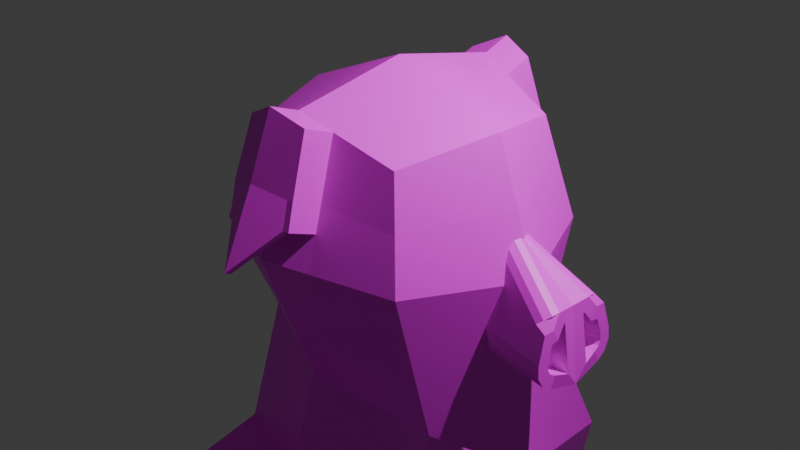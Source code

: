 # Source: pig.blend  (saved by Blender 4.2.66; exported with 4.5.12 LTS)
import bpy
from mathutils import Matrix  # noqa: F401  (used for matrix-valued properties, if any)

bpy.ops.wm.read_factory_settings(use_empty=True)
scene = bpy.context.scene
scene.name = 'Scene'

# ---- collections
col_collection = bpy.data.collections.new('Collection'); scene.collection.children.link(col_collection)

# ---- images (referenced by path relative to the original .blend; pixels are not part of the script)
import os
ASSET_DIR = os.environ.get("B2B_ASSET_DIR", "")  # directory of the original .blend (textures are referenced by path, not embedded)
HERE = os.path.dirname(os.path.abspath(__file__))  # packed textures are extracted next to this script under _unpacked/

def load_image(name, relpath, width, height, colorspace="sRGB"):
    """Load a texture the original file referenced (path relative to the .blend, or extracted next to this script)."""
    p = next((c for c in (os.path.join(HERE, relpath), os.path.join(ASSET_DIR, relpath)) if relpath and os.path.exists(c)), "")
    if p:
        img = bpy.data.images.load(p, check_existing=True)
        img.name = name
    else:  # same state as the original file: an image datablock whose file is absent (Cycles renders it pink)
        img = bpy.data.images.new(name, width, height)
        img.source = "FILE"
        img.filepath = "//" + (relpath or name)
    img.colorspace_settings.name = colorspace
    return img
img_faces_pig_png = load_image('faces_pig.png', 'faces_pig.png', 1024, 1024, 'sRGB')

# ---- materials (node trees are filled in below, after node groups)
mat_material_001 = bpy.data.materials.new('Material.001')
mat_material_001.roughness = 0.5

# ---- material node trees
mat_material_001.use_nodes = True; mat_material_001.node_tree.nodes.clear()
_N = mat_material_001.node_tree.nodes; _L = mat_material_001.node_tree.links
n0 = _N.new('ShaderNodeBsdfPrincipled'); n0.name = 'Principled BSDF'; n0.location = (10, 300)
n1 = _N.new('ShaderNodeOutputMaterial'); n1.name = 'Material Output'; n1.location = (300, 300)
n2 = _N.new('ShaderNodeNormalMap'); n2.name = 'Normal Map'; n2.location = (-300, -300)
n2.label = 'Normal/Map'
n2.inputs[0].default_value = 0.0
n3 = _N.new('ShaderNodeTexImage'); n3.name = 'Image Texture'; n3.location = (-280, 275)
n3.image = img_faces_pig_png
_L.new(n0.outputs[0], n1.inputs[0])
_L.new(n2.outputs[0], n0.inputs[5])
_L.new(n3.outputs[0], n0.inputs[0])
n1.is_active_output = True

# ---- world
world_world = bpy.data.worlds.new('World'); scene.world = world_world
world_world.use_nodes = True; world_world.node_tree.nodes.clear()
_N = world_world.node_tree.nodes; _L = world_world.node_tree.links
n0 = _N.new('ShaderNodeOutputWorld'); n0.name = 'World Output'; n0.location = (300, 300)
n1 = _N.new('ShaderNodeBackground'); n1.name = 'Background'; n1.location = (10, 300)
n1.inputs[0].default_value = (0.05088, 0.05088, 0.05088, 1.0)
_L.new(n1.outputs[0], n0.inputs[0])
n0.is_active_output = True
world_world.color = (0.05088, 0.05088, 0.05088)
world_world.sun_shadow_jitter_overblur = 0.0

# ---- cameras
cam_camera = bpy.data.cameras.new('Camera')
cam_camera.clip_end = 100.0
cam_camera.ortho_scale = 7.314
cam_camera_001 = bpy.data.cameras.new('Camera.001')
cam_camera_001.clip_end = 100.0
cam_camera_001.ortho_scale = 7.314

# ---- lights
light_light = bpy.data.lights.new('Light', 'POINT')
light_light.energy = 1000.0
light_light.shadow_soft_size = 0.1
light_light_001 = bpy.data.lights.new('Light.001', 'POINT')
light_light_001.energy = 1000.0

# ---- meshes
me_cube_001 = bpy.data.meshes.new('Cube.001')
me_cube_001.from_pydata([(1.0, 1.0, 1.142), (1.231, 0.763, -1.639), (-1.0, 1.0, 1.0), (-1.095, 0.7633, -1.143), (-1.374, 0.0, -1.381), (0.0, 1.165, -1.33), (1.252, 1.225, 0.05426), (-1.225, 1.225, 0.0), (1.306, 0.0, 1.32), (-1.225, 0.0, 1.225), (0.0, 1.225, 1.483), (1.851, 0.0, -2.091), (0.0, 1.732, 0.1665), (1.786, 0.0, 0.0), (0.0, 0.0, -2.199), (-1.732, 0.0, 0.0), (0.0, 0.0, 1.732), (1.535, 0.0, 0.4615), (1.535, 0.0, -0.8918), (2.341, 0.0, -0.8365), (2.24, 0.0, -0.05614), (-0.3106, 1.36, -2.865), (-1.406, 0.9585, -2.678), (-1.685, 0.0, -2.916), (0.05805, 0.0, -3.461), (0.2782, 2.302, -4.095), (-1.954, 1.901, -3.908), (-1.765, 0.0, -4.147), (0.6468, 0.0, -4.691), (-0.05736, 3.769, -4.471), (-1.346, 3.557, -4.284), (-0.4064, 3.405, -3.24), (-1.266, 3.194, -3.053), (-0.1377, 2.342, -5.761), (-1.842, 1.777, -5.685), (-1.845, 0.0, -5.433), (0.6094, 0.0, -5.724), (-0.2797, 3.728, -5.734), (-1.569, 3.516, -5.547), (1.796, 0.4164, -0.4302), (1.535, 0.2267, -0.77), (1.535, 0.3763, -0.4202), (1.666, 0.4005, -0.5577), (1.57, 0.3311, -0.682), (2.316, 0.2828, -0.6278), (2.301, 0.3694, -0.4705), (2.311, 0.3456, -0.5913), (2.306, 0.3717, -0.5441), (1.535, 0.0, 0.4615), (1.535, 0.1805, 0.2728), (1.535, 0.07075, 0.4363), (1.535, 0.1368, 0.3672), (2.144, 0.3818, -0.1321), (2.267, 0.1441, -0.1725), (2.287, 0.2364, -0.2944), (2.29, 0.3178, -0.2997), (2.204, 0.3536, -0.08076), (2.245, 0.2889, -0.0468), (2.345, 0.1272, -0.668), (2.266, 0.1285, -0.1738), (2.314, 0.4413, -0.6846), (2.323, 0.333, -0.7475), (2.304, 0.5015, -0.5757), (2.295, 0.4976, -0.4499), (2.255, 0.205, -0.03931), (2.281, 0.3038, -0.1699), (2.277, 0.4153, -0.1776), (2.168, 0.1219, -0.69), (2.089, 0.1232, -0.1957), (2.111, 0.2311, -0.3164), (2.134, 0.3403, -0.6133), (2.139, 0.2775, -0.6497), (2.13, 0.3664, -0.5661), (2.124, 0.3641, -0.4924), (2.091, 0.1388, -0.1945), (2.113, 0.3125, -0.3217), (1.126, 1.112, 0.5979), (-1.112, 1.112, 0.5), (0.0, 1.478, 0.8247), (1.546, 0.0, 0.66), (-1.478, 0.0, 0.6124), (0.3711, 1.141, 1.356), (0.4569, 1.016, -1.445), (0.4646, 1.544, 0.1249), (0.6868, 0.0, -2.159), (0.4848, 0.0, 1.579), (0.4178, 1.343, 0.7405), (-0.4295, 1.008, -1.256), (-0.3921, 1.137, 1.294), (-0.4802, 1.533, 0.1012), (-0.4802, 0.0, 1.533), (-0.7401, 1.203, -2.791), (-0.5628, 3.686, -4.397), (-0.7435, 3.322, -3.167), (-0.806, 2.12, -5.731), (-0.3532, 0.0, -5.61), (-0.7851, 3.645, -5.66), (-0.4362, 1.335, 0.6974), (-0.3983, 1.445, 1.408), (-0.006153, 1.533, 1.598), (-0.006153, 1.787, 0.9397), (-0.4423, 1.643, 0.8123), (0.3649, 1.45, 1.471), (0.4117, 1.651, 0.8555), (0.3663, 1.381, 1.445), (-0.004775, 1.464, 1.572), (-0.3969, 1.376, 1.383), (-0.004775, 1.718, 0.9139), (0.413, 1.582, 0.8297), (-0.441, 1.574, 0.7866), (0.4002, 1.034, -1.43), (0.6015, 0.0, -2.164), (0.325, 1.152, 1.372), (0.4069, 1.567, 0.13), (0.4246, 0.0, 1.598), (0.3659, 1.359, 0.751), (0.3188, 1.46, 1.487), (0.3598, 1.668, 0.8659), (0.3611, 1.599, 0.8402), (0.3202, 1.391, 1.461), (-0.3326, 1.15, 1.322), (-0.4074, 1.563, 0.1111), (-0.4074, 0.0, 1.563), (-0.37, 1.357, 0.7167), (-0.3643, 1.031, -1.267), (-0.6749, 1.227, -2.802), (-0.4861, 3.698, -4.409), (-0.6924, 3.335, -3.178), (-0.7046, 2.154, -5.736), (-0.2071, 0.0, -5.627), (-0.7084, 3.657, -5.671), (-0.3388, 1.458, 1.437), (-0.3761, 1.665, 0.8317), (-0.3748, 1.596, 0.8059), (-0.3374, 1.389, 1.411), (0.3839, 1.436, 0.4866), (0.4358, 1.419, 0.4762), (-0.3582, 1.742, 0.5673), (0.01181, 2.141, 0.1783), (0.3777, 1.744, 0.6016), (0.4296, 1.727, 0.5911), (0.01319, 2.072, 0.1525), (0.431, 1.658, 0.5654), (-0.423, 1.651, 0.5222), (-0.4182, 1.412, 0.433), (-0.4244, 1.72, 0.548), (-0.3568, 1.672, 0.5415), (0.3791, 1.675, 0.5758), (-0.352, 1.433, 0.4523), (1.0, -1.0, 1.142), (1.231, -0.763, -1.639), (-1.0, -1.0, 1.0), (-1.095, -0.7633, -1.143), (0.0, -1.165, -1.33), (1.252, -1.225, 0.05426), (-1.225, -1.225, 0.0), (0.0, -1.225, 1.483), (0.0, -1.732, 0.1665), (-0.3106, -1.36, -2.865), (-1.406, -0.9585, -2.678), (0.2782, -2.302, -4.095), (-1.954, -1.901, -3.908), (-0.05736, -3.769, -4.471), (-1.346, -3.557, -4.284), (-0.4064, -3.405, -3.24), (-1.266, -3.194, -3.053), (-0.1377, -2.342, -5.761), (-1.842, -1.777, -5.685), (-0.2797, -3.728, -5.734), (-1.569, -3.516, -5.547), (1.796, -0.4164, -0.4302), (1.535, -0.2267, -0.77), (1.535, -0.3763, -0.4202), (1.666, -0.4005, -0.5577), (1.57, -0.3311, -0.682), (2.316, -0.2828, -0.6278), (2.301, -0.3694, -0.4705), (2.311, -0.3456, -0.5913), (2.306, -0.3717, -0.5441), (1.535, -0.1805, 0.2728), (1.535, -0.07075, 0.4363), (1.535, -0.1368, 0.3672), (2.144, -0.3818, -0.1321), (2.267, -0.1441, -0.1725), (2.287, -0.2364, -0.2944), (2.29, -0.3178, -0.2997), (2.204, -0.3536, -0.08076), (2.245, -0.2889, -0.0468), (2.345, -0.1272, -0.668), (2.266, -0.1285, -0.1738), (2.314, -0.4413, -0.6846), (2.323, -0.333, -0.7475), (2.304, -0.5015, -0.5757), (2.295, -0.4976, -0.4499), (2.255, -0.205, -0.03931), (2.281, -0.3038, -0.1699), (2.277, -0.4153, -0.1776), (2.168, -0.1219, -0.69), (2.089, -0.1232, -0.1957), (2.111, -0.2311, -0.3164), (2.134, -0.3403, -0.6133), (2.139, -0.2775, -0.6497), (2.13, -0.3664, -0.5661), (2.124, -0.3641, -0.4924), (2.091, -0.1388, -0.1945), (2.113, -0.3125, -0.3217), (1.126, -1.112, 0.5979), (-1.112, -1.112, 0.5), (0.0, -1.478, 0.8247), (0.3711, -1.141, 1.356), (0.4569, -1.016, -1.445), (0.4646, -1.544, 0.1249), (0.4178, -1.343, 0.7405), (-0.4295, -1.008, -1.256), (-0.3921, -1.137, 1.294), (-0.4802, -1.533, 0.1012), (-0.7401, -1.203, -2.791), (-0.5628, -3.686, -4.397), (-0.7435, -3.322, -3.167), (-0.806, -2.12, -5.731), (-0.7851, -3.645, -5.66), (-0.4362, -1.335, 0.6974), (-0.3983, -1.445, 1.408), (-0.006153, -1.533, 1.598), (-0.006153, -1.787, 0.9397), (-0.4423, -1.643, 0.8123), (0.3649, -1.45, 1.471), (0.4117, -1.651, 0.8555), (0.3663, -1.381, 1.445), (-0.004775, -1.464, 1.572), (-0.3969, -1.376, 1.383), (-0.004775, -1.718, 0.9139), (0.413, -1.582, 0.8297), (-0.441, -1.574, 0.7866), (0.4002, -1.034, -1.43), (0.325, -1.152, 1.372), (0.4069, -1.567, 0.13), (0.3659, -1.359, 0.751), (0.3188, -1.46, 1.487), (0.3598, -1.668, 0.8659), (0.3611, -1.599, 0.8402), (0.3202, -1.391, 1.461), (-0.3326, -1.15, 1.322), (-0.4074, -1.563, 0.1111), (-0.37, -1.357, 0.7167), (-0.3643, -1.031, -1.267), (-0.6749, -1.227, -2.802), (-0.4861, -3.698, -4.409), (-0.6924, -3.335, -3.178), (-0.7046, -2.154, -5.736), (-0.7084, -3.657, -5.671), (-0.3388, -1.458, 1.437), (-0.3761, -1.665, 0.8317), (-0.3748, -1.596, 0.8059), (-0.3374, -1.389, 1.411), (0.3839, -1.436, 0.4866), (0.4358, -1.419, 0.4762), (-0.3582, -1.742, 0.5673), (0.01181, -2.141, 0.1783), (0.3777, -1.744, 0.6016), (0.4296, -1.727, 0.5911), (0.01319, -2.072, 0.1525), (0.431, -1.658, 0.5654), (-0.423, -1.651, 0.5222), (-0.4182, -1.412, 0.433), (-0.4244, -1.72, 0.548), (-0.3568, -1.672, 0.5415), (0.3791, -1.675, 0.5758), (-0.352, -1.433, 0.4523)], [], [(80, 9, 2, 77), (86, 81, 0, 76), (82, 83, 6, 1), (124, 121, 12, 5), (134, 105, 99, 131), (1, 6, 13, 11), (76, 0, 8, 79), (5, 14, 24, 21), (82, 1, 11, 84), (4, 15, 7, 3), (112, 10, 16, 114), (88, 2, 9, 90), (39, 52, 66, 63), (59, 58, 67, 68), (39, 41, 49, 52), (55, 54, 69, 75), (23, 22, 26, 27), (4, 3, 22, 23), (124, 5, 21, 125), (25, 28, 36, 33), (21, 24, 28, 25), (26, 22, 32, 30), (127, 31, 29, 126), (29, 25, 33, 37), (21, 25, 29, 31), (125, 21, 31, 127), (128, 33, 36, 129), (94, 34, 38, 96), (126, 29, 37, 130), (26, 30, 38, 34), (27, 26, 34, 35), (40, 61, 19, 18), (39, 42, 41), (42, 43, 41), (43, 40, 41), (61, 40, 43, 60), (60, 43, 42, 62), (62, 42, 39, 63), (18, 17, 48, 50, 51, 49, 41, 40), (52, 56, 57, 64, 65, 66), (48, 64, 57, 50), (50, 57, 56, 51), (51, 56, 52, 49), (64, 48, 17, 20), (58, 59, 20, 19), (46, 44, 61, 60), (47, 46, 60, 62), (45, 47, 62, 63), (44, 58, 19, 61), (53, 54, 65, 64), (54, 55, 66, 65), (59, 53, 64, 20), (55, 45, 63, 66), (67, 69, 74, 68), (67, 71, 70, 72, 73, 75, 69), (47, 45, 73, 72), (53, 59, 68, 74), (58, 44, 71, 67), (44, 46, 70, 71), (45, 55, 75, 73), (54, 53, 74, 69), (46, 47, 72, 70), (6, 76, 79, 13), (121, 123, 78, 12), (83, 86, 76, 6), (15, 80, 77, 7), (113, 115, 86, 83), (0, 81, 85, 8), (110, 82, 84, 111), (110, 113, 83, 82), (119, 104, 102, 116), (7, 77, 97, 89), (30, 92, 96, 38), (128, 94, 96, 130), (34, 94, 95, 35), (22, 91, 93, 32), (32, 93, 92, 30), (3, 87, 91, 22), (120, 88, 90, 122), (77, 2, 88, 97), (3, 7, 89, 87), (132, 131, 99, 100), (117, 116, 102, 103), (117, 103, 140, 139), (104, 108, 103, 102), (109, 106, 98, 101), (97, 109, 143, 144), (107, 133, 146, 141), (97, 88, 106, 109), (81, 86, 108, 104), (115, 78, 107, 118), (112, 81, 104, 119), (120, 10, 105, 134), (10, 112, 119, 105), (101, 132, 137, 145), (108, 86, 136, 142), (100, 99, 116, 117), (105, 119, 116, 99), (5, 12, 113, 110), (5, 110, 111, 14), (12, 78, 115, 113), (81, 112, 114, 85), (88, 120, 134, 106), (78, 123, 133, 107), (86, 115, 135, 136), (101, 98, 131, 132), (10, 120, 122, 16), (33, 128, 130, 37), (89, 97, 123, 121), (92, 126, 130, 96), (94, 128, 129, 95), (91, 125, 127, 93), (93, 127, 126, 92), (87, 124, 125, 91), (106, 134, 131, 98), (87, 89, 121, 124), (147, 141, 138, 139), (146, 143, 145, 137), (148, 144, 143, 146), (136, 135, 147, 142), (142, 147, 139, 140), (141, 146, 137, 138), (115, 118, 147, 135), (133, 123, 148, 146), (103, 108, 142, 140), (100, 117, 139, 138), (123, 97, 144, 148), (132, 100, 138, 137), (109, 101, 145, 143), (118, 107, 141, 147), (80, 207, 151, 9), (212, 206, 149, 209), (210, 150, 154, 211), (245, 153, 157, 243), (254, 251, 223, 229), (150, 11, 13, 154), (206, 79, 8, 149), (153, 158, 24, 14), (210, 84, 11, 150), (4, 152, 155, 15), (235, 114, 16, 156), (214, 90, 9, 151), (170, 193, 196, 182), (189, 198, 197, 188), (170, 182, 179, 172), (185, 205, 199, 184), (23, 27, 161, 159), (4, 23, 159, 152), (245, 246, 158, 153), (160, 166, 36, 28), (158, 160, 28, 24), (161, 163, 165, 159), (248, 247, 162, 164), (162, 168, 166, 160), (158, 164, 162, 160), (246, 248, 164, 158), (249, 129, 36, 166), (219, 220, 169, 167), (247, 250, 168, 162), (161, 167, 169, 163), (27, 35, 167, 161), (171, 18, 19, 191), (170, 172, 173), (173, 172, 174), (174, 172, 171), (191, 190, 174, 171), (190, 192, 173, 174), (192, 193, 170, 173), (18, 171, 172, 179, 181, 180, 48, 17), (182, 196, 195, 194, 187, 186), (48, 180, 187, 194), (180, 181, 186, 187), (181, 179, 182, 186), (194, 20, 17, 48), (188, 19, 20, 189), (177, 190, 191, 175), (178, 192, 190, 177), (176, 193, 192, 178), (175, 191, 19, 188), (183, 194, 195, 184), (184, 195, 196, 185), (189, 20, 194, 183), (185, 196, 193, 176), (197, 198, 204, 199), (197, 199, 205, 203, 202, 200, 201), (178, 202, 203, 176), (183, 204, 198, 189), (188, 197, 201, 175), (175, 201, 200, 177), (176, 203, 205, 185), (184, 199, 204, 183), (177, 200, 202, 178), (154, 13, 79, 206), (243, 157, 208, 244), (211, 154, 206, 212), (15, 155, 207, 80), (236, 211, 212, 237), (149, 8, 85, 209), (234, 111, 84, 210), (234, 210, 211, 236), (241, 238, 226, 228), (155, 215, 221, 207), (163, 169, 220, 217), (249, 250, 220, 219), (167, 35, 95, 219), (159, 165, 218, 216), (165, 163, 217, 218), (152, 159, 216, 213), (242, 122, 90, 214), (207, 221, 214, 151), (152, 213, 215, 155), (252, 224, 223, 251), (239, 227, 226, 238), (239, 259, 260, 227), (228, 226, 227, 232), (233, 225, 222, 230), (221, 264, 263, 233), (231, 261, 266, 253), (221, 233, 230, 214), (209, 228, 232, 212), (237, 240, 231, 208), (235, 241, 228, 209), (242, 254, 229, 156), (156, 229, 241, 235), (225, 265, 257, 252), (232, 262, 256, 212), (224, 239, 238, 223), (229, 223, 238, 241), (153, 234, 236, 157), (153, 14, 111, 234), (157, 236, 237, 208), (209, 85, 114, 235), (214, 230, 254, 242), (208, 231, 253, 244), (212, 256, 255, 237), (225, 252, 251, 222), (156, 16, 122, 242), (166, 168, 250, 249), (215, 243, 244, 221), (217, 220, 250, 247), (219, 95, 129, 249), (216, 218, 248, 246), (218, 217, 247, 248), (213, 216, 246, 245), (230, 222, 251, 254), (213, 245, 243, 215), (267, 259, 258, 261), (266, 257, 265, 263), (268, 266, 263, 264), (256, 262, 267, 255), (262, 260, 259, 267), (261, 258, 257, 266), (237, 255, 267, 240), (253, 266, 268, 244), (227, 260, 262, 232), (224, 258, 259, 239), (244, 268, 264, 221), (252, 257, 258, 224), (233, 263, 265, 225), (240, 267, 261, 231)])
me_cube_001.polygons.foreach_set('use_smooth', [True] * 260)
_k = set([(0, 8), (0, 76), (0, 81), (1, 6), (1, 11), (1, 82), (2, 9), (2, 77), (2, 88), (3, 4), (3, 7), (3, 22), (3, 87), (4, 15), (4, 23), (4, 152), (5, 12), (5, 14), (5, 21), (5, 110), (5, 124), (6, 13), (6, 76), (6, 83), (7, 15), (7, 77), (7, 89), (8, 79), (8, 85), (8, 149), (9, 80), (9, 90), (9, 151), (10, 16), (10, 105), (10, 112), (10, 120), (11, 13), (11, 84), (11, 150), (12, 78), (12, 113), (12, 121), (13, 79), (13, 154), (14, 24), (14, 111), (14, 153), (15, 80), (15, 155), (16, 114), (16, 122), (16, 156), (17, 20), (17, 48), (18, 19), (18, 40), (18, 171), (19, 20), (19, 58), (19, 61), (19, 188), (19, 191), (20, 59), (20, 64), (20, 189), (20, 194), (21, 24), (21, 25), (21, 31), (21, 125), (22, 23), (22, 26), (22, 32), (22, 91), (23, 27), (23, 159), (24, 28), (24, 158), (25, 28), (25, 29), (25, 33), (26, 27), (26, 30), (26, 34), (27, 35), (27, 161), (28, 36), (28, 160), (29, 31), (29, 37), (29, 126), (30, 32), (30, 38), (30, 92), (31, 127), (32, 93), (33, 36), (33, 37), (33, 128), (34, 35), (34, 38), (34, 94), (35, 95), (35, 167), (36, 129), (36, 166), (37, 130), (38, 96), (39, 41), (39, 63), (40, 41), (40, 43), (40, 61), (41, 42), (41, 43), (41, 49), (42, 43), (42, 62), (43, 60), (44, 46), (44, 58), (44, 61), (44, 71), (45, 47), (45, 55), (45, 73), (46, 47), (46, 70), (47, 72), (48, 50), (48, 64), (48, 180), (48, 194), (49, 51), (49, 52), (50, 51), (50, 57), (51, 56), (52, 56), (52, 66), (53, 54), (53, 59), (53, 74), (54, 55), (54, 65), (54, 69), (55, 66), (55, 75), (56, 57), (57, 64), (58, 59), (58, 67), (59, 68), (60, 61), (60, 62), (62, 63), (63, 66), (64, 65), (65, 66), (67, 68), (67, 69), (67, 71), (68, 74), (69, 74), (69, 75), (70, 71), (70, 72), (72, 73), (73, 75), (76, 79), (76, 86), (77, 80), (77, 97), (78, 107), (78, 115), (78, 123), (79, 206), (80, 207), (81, 85), (81, 86), (81, 104), (81, 112), (82, 83), (82, 84), (82, 110), (83, 86), (83, 113), (84, 111), (84, 210), (85, 114), (85, 209), (86, 115), (86, 136), (87, 89), (87, 124), (88, 90), (88, 97), (88, 106), (88, 120), (89, 97), (89, 121), (90, 122), (90, 214), (91, 125), (92, 93), (92, 126), (93, 127), (94, 95), (94, 96), (94, 128), (95, 129), (95, 219), (96, 130), (97, 109), (97, 123), (97, 144), (98, 101), (98, 106), (98, 131), (99, 100), (99, 105), (99, 116), (99, 131), (100, 117), (100, 132), (100, 138), (101, 109), (101, 132), (101, 145), (102, 103), (102, 104), (102, 116), (103, 117), (103, 140), (107, 118), (107, 133), (107, 141), (110, 113), (115, 118), (115, 135), (117, 139), (118, 147), (120, 122), (122, 242), (123, 133), (123, 148), (128, 129), (128, 130), (129, 249), (132, 137), (133, 146), (135, 136), (135, 147), (136, 142), (137, 138), (137, 145), (137, 146), (138, 139), (138, 141), (139, 140), (139, 147), (140, 142), (141, 146), (141, 147), (143, 144), (143, 145), (144, 148), (146, 148), (149, 206), (149, 209), (150, 154), (150, 210), (151, 207), (151, 214), (152, 155), (152, 159), (152, 213), (153, 157), (153, 158), (153, 234), (153, 245), (154, 206), (154, 211), (155, 207), (155, 215), (156, 229), (156, 235), (156, 242), (157, 208), (157, 236), (157, 243), (158, 160), (158, 164), (158, 246), (159, 161), (159, 165), (159, 216), (160, 162), (160, 166), (161, 163), (161, 167), (162, 164), (162, 168), (162, 247), (163, 165), (163, 169), (163, 217), (164, 248), (165, 218), (166, 168), (166, 249), (167, 169), (167, 219), (168, 250), (169, 220), (170, 172), (170, 193), (171, 172), (171, 174), (171, 191), (172, 173), (172, 174), (172, 179), (173, 174), (173, 192), (174, 190), (175, 177), (175, 188), (175, 191), (175, 201), (176, 178), (176, 185), (176, 203), (177, 178), (177, 200), (178, 202), (179, 181), (179, 182), (180, 181), (180, 187), (181, 186), (182, 186), (182, 196), (183, 184), (183, 189), (183, 204), (184, 185), (184, 195), (184, 199), (185, 196), (185, 205), (186, 187), (187, 194), (188, 189), (188, 197), (189, 198), (190, 191), (190, 192), (192, 193), (193, 196), (194, 195), (195, 196), (197, 198), (197, 199), (197, 201), (198, 204), (199, 204), (199, 205), (200, 201), (200, 202), (202, 203), (203, 205), (206, 212), (207, 221), (208, 231), (208, 237), (208, 244), (209, 212), (209, 228), (209, 235), (210, 211), (210, 234), (211, 212), (211, 236), (212, 237), (212, 256), (213, 215), (213, 245), (214, 221), (214, 230), (214, 242), (215, 221), (215, 243), (216, 246), (217, 218), (217, 247), (218, 248), (219, 220), (219, 249), (220, 250), (221, 233), (221, 244), (221, 264), (222, 225), (222, 230), (222, 251), (223, 224), (223, 229), (223, 238), (223, 251), (224, 239), (224, 252), (224, 258), (225, 233), (225, 252), (225, 265), (226, 227), (226, 228), (226, 238), (227, 239), (227, 260), (231, 240), (231, 253), (231, 261), (234, 236), (237, 240), (237, 255), (239, 259), (240, 267), (244, 253), (244, 268), (249, 250), (252, 257), (253, 266), (255, 256), (255, 267), (256, 262), (257, 258), (257, 265), (257, 266), (258, 259), (258, 261), (259, 260), (259, 267), (260, 262), (261, 266), (261, 267), (263, 264), (263, 265), (264, 268), (266, 268)])
me_cube_001.attributes.new('sharp_edge', 'BOOLEAN', 'EDGE').data.foreach_set('value', [ (min(e.vertices), max(e.vertices)) in _k for e in me_cube_001.edges])
_uv = me_cube_001.uv_layers.new(name='UVMap')
_uv.uv.foreach_set('vector', [0.1064, 0.3939, 0.08702, 0.3941, 0.09367, 0.2835, 0.1093, 0.2709, 0.6002, 0.5514, 0.5948, 0.5069, 0.6244, 0.5131, 0.6328, 0.551, 0.6084, 0.7061, 0.6056, 0.5959, 0.6412, 0.5888, 0.6443, 0.7084, 0.5694, 0.7046, 0.5648, 0.6088, 0.5845, 0.6001, 0.5873, 0.7048, 0.5666, 0.8208, 0.5766, 0.8121, 0.5771, 0.819, 0.5671, 0.8276, 0.3391, 0.2959, 0.397, 0.4618, 0.2519, 0.4425, 0.2464, 0.2426, 0.6052, 0.7236, 0.5786, 0.8389, 0.3633, 0.8512, 0.3638, 0.705, 0.3528, 0.5458, 0.3798, 0.4169, 0.419, 0.4168, 0.4, 0.5687, 0.1019, 0.6626, 0.09624, 0.7484, 0.07857, 0.8173, 0.0799, 0.6884, 0.1681, 0.394, 0.1257, 0.3937, 0.125, 0.2584, 0.1603, 0.3096, 0.1056, 0.7662, 0.09581, 0.7885, 0.08428, 0.6669, 0.09778, 0.6471, 0.0994, 0.7986, 0.0811, 0.8144, 0.06476, 0.7257, 0.08598, 0.6899, 0.08497, 0.1417, 0.1039, 0.2174, 0.1011, 0.2476, 0.08383, 0.2534, 0.5482, 0.4548, 0.5482, 0.51, 0.5358, 0.5055, 0.5358, 0.4503, 0.08497, 0.1417, 0.08555, 0.08333, 0.1294, 0.07874, 0.1039, 0.2174, 0.4904, 0.4645, 0.494, 0.4647, 0.494, 0.4942, 0.4904, 0.4939, 0.8956, 0.3938, 0.8878, 0.2878, 0.9267, 0.1831, 0.9339, 0.3938, 0.05813, 0.394, 0.05033, 0.3096, 0.0984, 0.2878, 0.1062, 0.3938, 0.3737, 0.7046, 0.3916, 0.7048, 0.3836, 0.82, 0.3656, 0.8199, 0.8018, 0.6709, 0.8208, 0.4146, 0.8528, 0.4148, 0.8529, 0.6769, 0.7628, 0.5687, 0.7818, 0.4168, 0.8208, 0.4146, 0.8018, 0.6709, 0.9267, 0.1831, 0.8878, 0.2878, 0.8992, 0.04028, 0.9375, -2.823e-08, 0.7578, 0.1631, 0.7718, 0.1626, 0.796, 0.2454, 0.7754, 0.2486, 0.813, 0.8345, 0.8018, 0.6709, 0.8529, 0.6769, 0.8519, 0.8309, 0.7628, 0.5687, 0.8018, 0.6709, 0.813, 0.8345, 0.7744, 0.7956, 0.8251, 0.6399, 0.8376, 0.6438, 0.83, 0.8539, 0.82, 0.8543, 0.5879, 0.4003, 0.561, 0.4133, 0.5253, 0.2525, 0.5641, 0.2507, 0.5927, 0.398, 0.6418, 0.3743, 0.6291, 0.4888, 0.5919, 0.4998, 0.7754, 0.2486, 0.796, 0.2454, 0.7918, 0.3394, 0.7712, 0.3426, 0.9267, 0.1831, 0.9375, -2.823e-08, 0.977, 0.004388, 0.9817, 0.1968, 0.9339, 0.3938, 0.9267, 0.1831, 0.9817, 0.1968, 0.9739, 0.3937, 0.5161, 0.1416, 0.521, 0.316, 0.5035, 0.3202, 0.5055, 0.1417, 0.3305, 0.8201, 0.3266, 0.8056, 0.3308, 0.7909, 0.3266, 0.8056, 0.3228, 0.7944, 0.3308, 0.7909, 0.3228, 0.8509, 0.3194, 0.8615, 0.3216, 0.8316, 0.521, 0.316, 0.5161, 0.1416, 0.5203, 0.1492, 0.526, 0.314, 0.06961, 0.2567, 0.06961, 0.09029, 0.07704, 0.1127, 0.07603, 0.2556, 0.07603, 0.2556, 0.07704, 0.1127, 0.08497, 0.1417, 0.08383, 0.2534, 0.311, 0.8795, 0.2944, 0.7896, 0.2944, 0.7896, 0.2978, 0.7881, 0.3015, 0.7898, 0.3046, 0.7942, 0.3216, 0.8316, 0.3194, 0.8615, 0.141, 0.2745, 0.1379, 0.2678, 0.1359, 0.2532, 0.1355, 0.2345, 0.1437, 0.2562, 0.1441, 0.2809, 0.5699, 0.2414, 0.6227, 0.2404, 0.622, 0.2581, 0.5701, 0.2559, 0.5701, 0.2559, 0.622, 0.2581, 0.6196, 0.2741, 0.5707, 0.2698, 0.1355, 0.07776, 0.1073, 0.2301, 0.1039, 0.2174, 0.1294, 0.07874, 0.6227, 0.2404, 0.5699, 0.2414, 0.5699, 0.2414, 0.6218, 0.2002, 0.5129, 0.4576, 0.5132, 0.5349, 0.5009, 0.5534, 0.5007, 0.4314, 0.5339, 0.4697, 0.5279, 0.464, 0.5327, 0.4454, 0.5431, 0.4552, 0.5364, 0.4771, 0.5339, 0.4697, 0.5431, 0.4552, 0.5489, 0.4722, 0.5362, 0.4886, 0.5364, 0.4771, 0.5489, 0.4722, 0.5486, 0.4918, 0.5279, 0.464, 0.5129, 0.4576, 0.5007, 0.4314, 0.5327, 0.4454, 0.5147, 0.5351, 0.5235, 0.516, 0.53, 0.5354, 0.5206, 0.5559, 0.5235, 0.516, 0.5313, 0.5152, 0.5407, 0.5342, 0.53, 0.5354, 0.5132, 0.5349, 0.5147, 0.5351, 0.5206, 0.5559, 0.5009, 0.5534, 0.5313, 0.5152, 0.5362, 0.4886, 0.5486, 0.4918, 0.5407, 0.5342, 0.5161, 0.4844, 0.5238, 0.5256, 0.5172, 0.5388, 0.5161, 0.5387, 0.5161, 0.4844, 0.5272, 0.4893, 0.5317, 0.4934, 0.5335, 0.4986, 0.5333, 0.5066, 0.5296, 0.5252, 0.5238, 0.5256, 0.5012, 0.529, 0.5034, 0.5291, 0.5034, 0.5487, 0.5012, 0.5486, 0.3871, 0.8462, 0.3875, 0.8463, 0.3875, 0.8659, 0.3871, 0.8658, 0.5233, 0.4569, 0.5232, 0.4736, 0.5178, 0.4808, 0.5179, 0.4641, 0.5232, 0.4736, 0.5233, 0.48, 0.5179, 0.4872, 0.5178, 0.4808, 0.5034, 0.5291, 0.5081, 0.5288, 0.5081, 0.5484, 0.5034, 0.5487, 0.494, 0.4647, 0.5001, 0.4679, 0.5001, 0.4973, 0.494, 0.4942, 0.4996, 0.5287, 0.5012, 0.529, 0.5012, 0.5486, 0.4996, 0.5483, 0.6318, 0.6084, 0.6052, 0.7236, 0.3638, 0.705, 0.3643, 0.5589, 0.5648, 0.6088, 0.5634, 0.5639, 0.5809, 0.5517, 0.5845, 0.6001, 0.6056, 0.5959, 0.6002, 0.5514, 0.6328, 0.551, 0.6412, 0.5888, 0.1257, 0.3937, 0.1064, 0.3939, 0.1093, 0.2709, 0.125, 0.2584, 0.603, 0.5964, 0.5978, 0.5515, 0.6002, 0.5514, 0.6056, 0.5959, 0.1258, 0.7198, 0.1069, 0.763, 0.09969, 0.6443, 0.1258, 0.6061, 0.1023, 0.6563, 0.1019, 0.6626, 0.0799, 0.6884, 0.08, 0.6789, 0.6058, 0.706, 0.603, 0.5964, 0.6056, 0.5959, 0.6084, 0.7061, 0.5864, 0.7898, 0.5878, 0.7867, 0.5882, 0.7935, 0.5868, 0.7967, 0.5253, 0.6262, 0.5282, 0.5883, 0.5603, 0.566, 0.5613, 0.6104, 0.734, 0.255, 0.7717, 0.2491, 0.7675, 0.3431, 0.7298, 0.3489, 0.5879, 0.4003, 0.5927, 0.398, 0.5919, 0.4998, 0.5883, 0.5009, 0.6418, 0.3743, 0.5927, 0.398, 0.571, 0.2504, 0.6418, 0.2471, 0.8001, 0.6321, 0.8229, 0.6392, 0.8182, 0.8543, 0.8001, 0.855, 0.7298, 0.1642, 0.7553, 0.1632, 0.7717, 0.2491, 0.734, 0.255, 0.3377, 0.7043, 0.3705, 0.7046, 0.3624, 0.8198, 0.3296, 0.8195, 0.1012, 0.7971, 0.0994, 0.7986, 0.08598, 0.6899, 0.08806, 0.6864, 0.5282, 0.2154, 0.5311, 0.1774, 0.5592, 0.1488, 0.5603, 0.1931, 0.5334, 0.7043, 0.5253, 0.6262, 0.5613, 0.6104, 0.5662, 0.7046, 0.2164, 0.8384, 0.2199, 0.7941, 0.2365, 0.7881, 0.2346, 0.8371, 0.251, 0.847, 0.2509, 0.8004, 0.253, 0.8021, 0.2533, 0.8484, 0.251, 0.847, 0.2533, 0.8484, 0.2533, 0.8681, 0.251, 0.8667, 0.5668, 0.8347, 0.5665, 0.8847, 0.5632, 0.8863, 0.5635, 0.8364, 0.3998, 0.8889, 0.3994, 0.8404, 0.4027, 0.842, 0.403, 0.8906, 0.3883, 0.8831, 0.3998, 0.8889, 0.3994, 0.9098, 0.388, 0.904, 0.6185, 0.8584, 0.6185, 0.8996, 0.6113, 0.9026, 0.5994, 0.8712, 0.3883, 0.8831, 0.388, 0.8345, 0.3994, 0.8404, 0.3998, 0.8889, 0.5782, 0.8292, 0.578, 0.8791, 0.5665, 0.8847, 0.5668, 0.8347, 0.642, 0.82, 0.6395, 0.8607, 0.6335, 0.8616, 0.636, 0.8209, 0.5849, 0.7662, 0.5863, 0.763, 0.5878, 0.7867, 0.5864, 0.7898, 0.5651, 0.7971, 0.5752, 0.7885, 0.5766, 0.8121, 0.5666, 0.8208, 0.5752, 0.7885, 0.5849, 0.7662, 0.5864, 0.7898, 0.5766, 0.8121, 0.2131, 0.8386, 0.2164, 0.8384, 0.2164, 0.8581, 0.2131, 0.8584, 0.5665, 0.8847, 0.578, 0.8791, 0.5782, 0.9001, 0.5668, 0.9056, 0.2346, 0.8371, 0.2365, 0.7881, 0.2509, 0.8004, 0.251, 0.847, 0.5766, 0.8121, 0.5864, 0.7898, 0.5868, 0.7967, 0.5771, 0.819, 0.5873, 0.7048, 0.5845, 0.6001, 0.603, 0.5964, 0.6058, 0.706, 0.1052, 0.6119, 0.1023, 0.6563, 0.08, 0.6789, 0.08069, 0.6123, 0.5845, 0.6001, 0.5809, 0.5517, 0.5978, 0.5515, 0.603, 0.5964, 0.1157, 0.763, 0.1144, 0.7662, 0.1066, 0.6471, 0.1085, 0.6443, 0.5633, 0.7986, 0.5651, 0.7971, 0.5666, 0.8208, 0.5648, 0.8223, 0.6395, 0.8607, 0.642, 0.9016, 0.636, 0.9024, 0.6335, 0.8616, 0.4756, 0.8669, 0.4781, 0.8655, 0.4781, 0.8826, 0.4756, 0.884, 0.2131, 0.8386, 0.2169, 0.7952, 0.2199, 0.7941, 0.2164, 0.8384, 0.1112, 0.7885, 0.1012, 0.7971, 0.08806, 0.6864, 0.09967, 0.6669, 0.561, 0.4133, 0.5879, 0.4003, 0.5883, 0.5009, 0.5679, 0.5069, 0.5613, 0.6104, 0.5603, 0.566, 0.5634, 0.5639, 0.5648, 0.6088, 0.7717, 0.2491, 0.7754, 0.2486, 0.7712, 0.3426, 0.7675, 0.3431, 0.5927, 0.398, 0.5879, 0.4003, 0.5641, 0.2507, 0.571, 0.2504, 0.8229, 0.6392, 0.8251, 0.6399, 0.82, 0.8543, 0.8182, 0.8543, 0.7553, 0.1632, 0.7578, 0.1631, 0.7754, 0.2486, 0.7717, 0.2491, 0.3705, 0.7046, 0.3737, 0.7046, 0.3656, 0.8199, 0.3624, 0.8198, 0.5648, 0.8223, 0.5666, 0.8208, 0.5671, 0.8276, 0.5653, 0.8292, 0.5662, 0.7046, 0.5613, 0.6104, 0.5648, 0.6088, 0.5694, 0.7046, 0.5251, 0.8345, 0.5251, 0.8887, 0.5227, 0.894, 0.5227, 0.8399, 0.4821, 0.8801, 0.4853, 0.8795, 0.4853, 0.8835, 0.4821, 0.8841, 0.4821, 0.8661, 0.4853, 0.8654, 0.4853, 0.8795, 0.4821, 0.8801, 0.4853, 0.8654, 0.4877, 0.8666, 0.4877, 0.8807, 0.4853, 0.8795, 0.4853, 0.8795, 0.4877, 0.8807, 0.4877, 0.8847, 0.4853, 0.8835, 0.5165, 0.9061, 0.5165, 0.8545, 0.5189, 0.8601, 0.5189, 0.9117, 0.4967, 0.8655, 0.4967, 0.8383, 0.5055, 0.8345, 0.5055, 0.8618, 0.4879, 0.8382, 0.4879, 0.8654, 0.4791, 0.8618, 0.4791, 0.8345, 0.5632, 0.8863, 0.5665, 0.8847, 0.5668, 0.9056, 0.5635, 0.9073, 0.2346, 0.8371, 0.251, 0.847, 0.251, 0.8667, 0.2336, 0.8945, 0.4702, 0.8655, 0.4733, 0.8668, 0.4733, 0.8839, 0.4702, 0.8826, 0.2164, 0.8384, 0.2346, 0.8371, 0.2336, 0.8945, 0.2164, 0.8581, 0.3998, 0.8889, 0.403, 0.8906, 0.4027, 0.9115, 0.3994, 0.9098, 0.6111, 0.82, 0.6185, 0.8584, 0.5994, 0.8712, 0.604, 0.8231, 0.1921, 0.3939, 0.1951, 0.5174, 0.1794, 0.505, 0.1728, 0.3941, 0.5034, 0.0994, 0.4708, 0.09462, 0.4792, 0.05675, 0.5088, 0.05376, 0.4952, 0.2446, 0.4593, 0.2421, 0.4624, 0.1325, 0.4981, 0.145, 0.5342, 0.2448, 0.5163, 0.2461, 0.5191, 0.1525, 0.5388, 0.1593, 0.1758, 0.5461, 0.1751, 0.5393, 0.1838, 0.5159, 0.1845, 0.5227, 0.1612, 0.2812, 0.2464, 0.2426, 0.2519, 0.4425, 0.1114, 0.4383, 0.1222, 0.7219, 0.3638, 0.705, 0.3633, 0.8512, 0.148, 0.8374, 0.3528, 0.2878, 0.4, 0.2675, 0.419, 0.4168, 0.3798, 0.4169, 0.04273, 0.6626, 0.0799, 0.6884, 0.07857, 0.8173, 0.05179, 0.7484, 0.2538, 0.394, 0.246, 0.4788, 0.2108, 0.5298, 0.2115, 0.3937, 0.08597, 0.5385, 0.09778, 0.6471, 0.08428, 0.6669, 0.07499, 0.5463, 0.08007, 0.5739, 0.08598, 0.6899, 0.06476, 0.7257, 0.06409, 0.6167, 0.2817, 0.8209, 0.2823, 0.8767, 0.2735, 0.8737, 0.272, 0.8586, 0.4923, 0.4672, 0.5048, 0.4624, 0.5048, 0.5158, 0.4923, 0.5206, 0.2817, 0.8209, 0.272, 0.8586, 0.2591, 0.7893, 0.2814, 0.7917, 0.4901, 0.5091, 0.4901, 0.5385, 0.4866, 0.5394, 0.4866, 0.5099, 0.8956, 0.03766, 0.9339, 0.03762, 0.9267, 0.248, 0.8878, 0.1441, 0.05813, 0.394, 0.1062, 0.3938, 0.0984, 0.5002, 0.05033, 0.4788, 0.521, 0.1911, 0.5291, 0.3057, 0.5112, 0.307, 0.5031, 0.1924, 0.7732, 0.3593, 0.8244, 0.3566, 0.8242, 0.613, 0.7922, 0.6128, 0.7343, 0.4657, 0.7732, 0.3593, 0.7922, 0.6128, 0.7533, 0.615, 0.9267, 0.248, 0.9375, 0.432, 0.8992, 0.3918, 0.8878, 0.1441, 0.7462, 0.3072, 0.7286, 0.3943, 0.708, 0.3912, 0.7323, 0.307, 0.7844, 0.1982, 0.8233, 0.2037, 0.8244, 0.3566, 0.7732, 0.3593, 0.7343, 0.4657, 0.7458, 0.2397, 0.7844, 0.1982, 0.7732, 0.3593, 0.7845, 0.2277, 0.7797, 0.01752, 0.7892, 4.099e-08, 0.7964, 0.2009, 0.5874, 0.1074, 0.5641, 0.2507, 0.5253, 0.2525, 0.5605, 0.09482, 0.5922, 0.1096, 0.5911, 0.004191, 0.6283, 0.01069, 0.6414, 0.1326, 0.7286, 0.3943, 0.7329, 0.485, 0.7123, 0.482, 0.708, 0.3912, 0.9267, 0.248, 0.9817, 0.2345, 0.977, 0.4273, 0.9375, 0.432, 0.9339, 0.03762, 0.9739, 0.03758, 0.9817, 0.2345, 0.9267, 0.248, 0.5329, 0.82, 0.5408, 0.8201, 0.5398, 0.9093, 0.5291, 0.9073, 0.2817, 0.8209, 0.2814, 0.7917, 0.2856, 0.8065, 0.2856, 0.8065, 0.2814, 0.7917, 0.2888, 0.7954, 0.294, 0.8801, 0.2888, 0.8647, 0.2997, 0.8814, 0.5291, 0.9073, 0.5253, 0.9063, 0.5289, 0.8239, 0.5329, 0.82, 0.2888, 0.8785, 0.2861, 0.8778, 0.2856, 0.8065, 0.2888, 0.7954, 0.2861, 0.8778, 0.2823, 0.8767, 0.2817, 0.8209, 0.2856, 0.8065, 0.311, 0.8795, 0.2997, 0.8814, 0.2888, 0.8647, 0.2888, 0.8101, 0.2896, 0.8019, 0.2916, 0.7944, 0.2944, 0.7896, 0.2944, 0.7896, 0.3585, 0.802, 0.3601, 0.7978, 0.3599, 0.8101, 0.3558, 0.8211, 0.356, 0.8119, 0.357, 0.8049, 0.573, 0.87, 0.5731, 0.8629, 0.5991, 0.82, 0.5994, 0.8281, 0.2533, 0.7881, 0.2559, 0.7888, 0.2702, 0.865, 0.2686, 0.8689, 0.2559, 0.7888, 0.2591, 0.7893, 0.272, 0.8586, 0.2702, 0.865, 0.6227, 0.1578, 0.6218, 0.2002, 0.5699, 0.2414, 0.5699, 0.2414, 0.4884, 0.4576, 0.5007, 0.4314, 0.5009, 0.5534, 0.4885, 0.5349, 0.4676, 0.4697, 0.4584, 0.4552, 0.4687, 0.4454, 0.4736, 0.464, 0.4651, 0.4771, 0.4526, 0.4722, 0.4584, 0.4552, 0.4676, 0.4697, 0.4653, 0.4886, 0.453, 0.4918, 0.4526, 0.4722, 0.4651, 0.4771, 0.4736, 0.464, 0.4687, 0.4454, 0.5007, 0.4314, 0.4884, 0.4576, 0.487, 0.5351, 0.4812, 0.5559, 0.4716, 0.5354, 0.4781, 0.516, 0.4781, 0.516, 0.4716, 0.5354, 0.4609, 0.5342, 0.4703, 0.5152, 0.4885, 0.5349, 0.5009, 0.5534, 0.4812, 0.5559, 0.487, 0.5351, 0.4703, 0.5152, 0.4609, 0.5342, 0.453, 0.4918, 0.4653, 0.4886, 0.4866, 0.487, 0.4866, 0.5412, 0.4855, 0.5413, 0.4789, 0.5279, 0.4866, 0.487, 0.4789, 0.5279, 0.4731, 0.5272, 0.4694, 0.5086, 0.4692, 0.5005, 0.4711, 0.4954, 0.4756, 0.4914, 0.5477, 0.4886, 0.5352, 0.4886, 0.5351, 0.4806, 0.5477, 0.4806, 0.3867, 0.7881, 0.3867, 0.8077, 0.3862, 0.8079, 0.3862, 0.7883, 0.3567, 0.4706, 0.3474, 0.4767, 0.3472, 0.4539, 0.3566, 0.4478, 0.3566, 0.4478, 0.3472, 0.4539, 0.3474, 0.4443, 0.3567, 0.4382, 0.5477, 0.4806, 0.5351, 0.4806, 0.5353, 0.4624, 0.5479, 0.4624, 0.5405, 0.494, 0.5405, 0.5234, 0.5351, 0.5242, 0.5351, 0.4948, 0.548, 0.494, 0.5355, 0.494, 0.5352, 0.4886, 0.5477, 0.4886, 0.09638, 0.6065, 0.3643, 0.5589, 0.3638, 0.705, 0.1222, 0.7219, 0.5388, 0.1593, 0.5191, 0.1525, 0.5227, 0.1022, 0.5402, 0.113, 0.4981, 0.145, 0.4624, 0.1325, 0.4708, 0.09462, 0.5034, 0.0994, 0.2115, 0.3937, 0.2108, 0.5298, 0.1951, 0.5174, 0.1921, 0.3939, 0.5007, 0.146, 0.4981, 0.145, 0.5034, 0.0994, 0.5058, 0.09975, 0.1088, 0.5221, 0.1258, 0.6061, 0.09969, 0.6443, 0.08753, 0.5373, 0.04207, 0.6563, 0.08, 0.6789, 0.0799, 0.6884, 0.04273, 0.6626, 0.4978, 0.2448, 0.4952, 0.2446, 0.4981, 0.145, 0.5007, 0.146, 0.1955, 0.5148, 0.1948, 0.508, 0.1963, 0.5069, 0.1971, 0.5137, 0.5783, 0.1732, 0.5423, 0.1606, 0.5433, 0.115, 0.5754, 0.1348, 0.77, 0.4003, 0.7743, 0.4911, 0.7366, 0.4856, 0.7323, 0.3948, 0.5874, 0.1074, 0.5874, 0.003555, 0.5911, 0.004191, 0.5922, 0.1096, 0.6414, 0.1326, 0.6418, 0.2471, 0.571, 0.2504, 0.5922, 0.1096, 0.7608, 0.2815, 0.7608, 0.05268, 0.7781, 0.02066, 0.7824, 0.2325, 0.7743, 0.3076, 0.77, 0.4003, 0.7323, 0.3948, 0.7487, 0.3072, 0.557, 0.1885, 0.5651, 0.3031, 0.5323, 0.3055, 0.5243, 0.1908, 0.08163, 0.5697, 0.08806, 0.6864, 0.08598, 0.6899, 0.08007, 0.5739, 0.5754, 0.1348, 0.5433, 0.115, 0.5444, 0.06939, 0.5724, 0.09637, 0.5702, 0.2422, 0.5374, 0.2446, 0.5423, 0.1606, 0.5783, 0.1732, 0.2098, 0.8391, 0.1917, 0.8389, 0.1898, 0.7881, 0.2062, 0.7934, 0.1751, 0.8464, 0.1728, 0.8474, 0.1731, 0.8001, 0.1751, 0.7986, 0.1751, 0.8464, 0.1751, 0.8665, 0.1728, 0.8675, 0.1728, 0.8474, 0.6299, 0.8258, 0.6332, 0.8274, 0.6335, 0.8774, 0.6302, 0.8758, 0.4063, 0.8889, 0.403, 0.8906, 0.4034, 0.842, 0.4066, 0.8404, 0.4177, 0.8831, 0.4181, 0.904, 0.4066, 0.9098, 0.4063, 0.8889, 0.551, 0.8594, 0.573, 0.8725, 0.5589, 0.9028, 0.551, 0.8999, 0.4177, 0.8831, 0.4063, 0.8889, 0.4066, 0.8404, 0.4181, 0.8345, 0.6185, 0.82, 0.6299, 0.8258, 0.6302, 0.8758, 0.6188, 0.8701, 0.4181, 0.8345, 0.426, 0.8347, 0.4305, 0.875, 0.4225, 0.8749, 0.1981, 0.5385, 0.1955, 0.5148, 0.1971, 0.5137, 0.1997, 0.5373, 0.1784, 0.5697, 0.1758, 0.5461, 0.1845, 0.5227, 0.1871, 0.5463, 0.1871, 0.5463, 0.1845, 0.5227, 0.1955, 0.5148, 0.1981, 0.5385, 0.2131, 0.8391, 0.2131, 0.8592, 0.2098, 0.8592, 0.2098, 0.8391, 0.6302, 0.8758, 0.6299, 0.8968, 0.6185, 0.8911, 0.6188, 0.8701, 0.1917, 0.8389, 0.1751, 0.8464, 0.1751, 0.7986, 0.1898, 0.7881, 0.1845, 0.5227, 0.1838, 0.5159, 0.1948, 0.508, 0.1955, 0.5148, 0.5163, 0.2461, 0.4978, 0.2448, 0.5007, 0.146, 0.5191, 0.1525, 0.03739, 0.6119, 0.08069, 0.6123, 0.08, 0.6789, 0.04207, 0.6563, 0.5191, 0.1525, 0.5007, 0.146, 0.5058, 0.09975, 0.5227, 0.1022, 0.09633, 0.5373, 0.1085, 0.6443, 0.1066, 0.6471, 0.09477, 0.5385, 0.1768, 0.5739, 0.1742, 0.5503, 0.1758, 0.5461, 0.1784, 0.5697, 0.4225, 0.8749, 0.4305, 0.875, 0.426, 0.9162, 0.4181, 0.9161, 0.514, 0.8567, 0.514, 0.8754, 0.5115, 0.8742, 0.5115, 0.8555, 0.2131, 0.8391, 0.2098, 0.8391, 0.2062, 0.7934, 0.2092, 0.7944, 0.09038, 0.5463, 0.09967, 0.6669, 0.08806, 0.6864, 0.08163, 0.5697, 0.5605, 0.09482, 0.5671, -1.048e-08, 0.5874, 0.003555, 0.5874, 0.1074, 0.5423, 0.1606, 0.5388, 0.1593, 0.5402, 0.113, 0.5433, 0.115, 0.7323, 0.3948, 0.7366, 0.4856, 0.7329, 0.485, 0.7286, 0.3943, 0.5922, 0.1096, 0.571, 0.2504, 0.5641, 0.2507, 0.5874, 0.1074, 0.7824, 0.2325, 0.7781, 0.02066, 0.7797, 0.01752, 0.7845, 0.2277, 0.7487, 0.3072, 0.7323, 0.3948, 0.7286, 0.3943, 0.7462, 0.3072, 0.5243, 0.1908, 0.5323, 0.3055, 0.5291, 0.3057, 0.521, 0.1911, 0.1742, 0.5503, 0.1735, 0.5435, 0.1751, 0.5393, 0.1758, 0.5461, 0.5374, 0.2446, 0.5342, 0.2448, 0.5388, 0.1593, 0.5423, 0.1606, 0.7651, 0.8292, 0.7677, 0.8344, 0.7677, 0.8861, 0.7651, 0.8809, 0.5189, 0.8599, 0.5189, 0.8545, 0.5221, 0.8563, 0.5221, 0.8617, 0.5189, 0.8784, 0.5189, 0.8599, 0.5221, 0.8617, 0.5221, 0.8802, 0.5091, 0.8809, 0.5091, 0.8624, 0.5115, 0.8609, 0.5115, 0.8794, 0.5091, 0.8624, 0.5091, 0.857, 0.5115, 0.8555, 0.5115, 0.8609, 0.5165, 0.9066, 0.5141, 0.9122, 0.5141, 0.8601, 0.5165, 0.8545, 0.4967, 0.8656, 0.4879, 0.8618, 0.4879, 0.8345, 0.4967, 0.8383, 0.4702, 0.8383, 0.4791, 0.8345, 0.4791, 0.8618, 0.4702, 0.8655, 0.6335, 0.8774, 0.6332, 0.8984, 0.6299, 0.8968, 0.6302, 0.8758, 0.1917, 0.8389, 0.193, 0.899, 0.1751, 0.8665, 0.1751, 0.8464, 0.4821, 0.8654, 0.4821, 0.8841, 0.4791, 0.8852, 0.4791, 0.8666, 0.2098, 0.8391, 0.2098, 0.8592, 0.193, 0.899, 0.1917, 0.8389, 0.4063, 0.8889, 0.4066, 0.9098, 0.4034, 0.9115, 0.403, 0.8906, 0.5573, 0.82, 0.5652, 0.8229, 0.573, 0.8725, 0.551, 0.8594])
me_cube_001.materials.append(mat_material_001)
me_cube_001.update()
me_cube_001.normals_split_custom_set([tuple(v) for v in zip(*[iter([-0.8959, 0.3025, 0.3254, -0.8959, 0.3025, 0.3254, -0.8959, 0.3025, 0.3254, -0.8959, 0.3025, 0.3254, 0.3277, 0.8986, 0.2919, 0.3277, 0.8986, 0.2919, 0.3277, 0.8986, 0.2919, 0.3277, 0.8986, 0.2919, 0.2877, 0.9158, -0.2802, 0.2877, 0.9158, -0.2802, 0.2877, 0.9158, -0.2802, 0.2877, 0.9158, -0.2802, -0.3446, 0.8716, -0.3486, -0.3447, 0.8718, -0.3481, -0.3457, 0.8747, -0.3396, -0.3457, 0.8747, -0.3396, -0.348, -0.3337, 0.8761, -0.348, -0.3337, 0.8761, -0.348, -0.3337, 0.8761, -0.348, -0.3337, 0.8761, 0.8578, 0.5113, -0.05248, 0.8578, 0.5113, -0.05248, 0.8578, 0.5113, -0.05248, 0.8578, 0.5113, -0.05248, 0.8902, 0.3407, 0.3025, 0.8902, 0.3407, 0.3025, 0.8902, 0.3407, 0.3025, 0.8902, 0.3407, 0.3025, 0.9795, 0.1868, -0.07543, 0.9795, 0.1868, -0.07543, 0.9795, 0.1868, -0.07543, 0.9795, 0.1868, -0.07543, 0.01771, 0.554, -0.8323, 0.01771, 0.554, -0.8323, 0.01771, 0.554, -0.8323, 0.01771, 0.554, -0.8323, -0.892, 0.3819, -0.242, -0.892, 0.3819, -0.242, -0.892, 0.3819, -0.242, -0.892, 0.3819, -0.242, 0.322, 0.2099, 0.9232, 0.3217, 0.1987, 0.9257, 0.3217, 0.1987, 0.9257, 0.3219, 0.2048, 0.9244, -0.4147, 0.2508, 0.8747, -0.4147, 0.2508, 0.8747, -0.4147, 0.2508, 0.8747, -0.4147, 0.2508, 0.8747, -0.1423, 0.9505, 0.2761, -0.1369, 0.953, 0.2702, -0.1438, 0.9498, 0.2778, -0.1438, 0.9498, 0.2778, -0.02913, 0.9996, -0.007094, -0.02913, 0.9996, -0.007094, -0.02913, 0.9996, -0.007094, -0.02913, 0.9996, -0.007094, -0.1423, 0.9505, 0.2761, -0.1362, 0.9534, 0.2694, -0.1362, 0.9534, 0.2694, -0.1369, 0.953, 0.2702, 0.1252, -0.06769, -0.9898, 0.1252, -0.06769, -0.9898, 0.1252, -0.06769, -0.9898, 0.1252, -0.06769, -0.9898, -0.9698, -0.01008, 0.2438, -0.9698, -0.01008, 0.2438, -0.9698, -0.01008, 0.2438, -0.9698, -0.01008, 0.2438, -0.946, 0.2494, 0.2073, -0.946, 0.2494, 0.2073, -0.946, 0.2494, 0.2073, -0.946, 0.2494, 0.2073, -0.3111, 0.9329, 0.1816, -0.3111, 0.9329, 0.1816, -0.3111, 0.9329, 0.1816, -0.3111, 0.9329, 0.1816, 0.9558, 0.2486, -0.157, 0.9558, 0.2486, -0.157, 0.9558, 0.2486, -0.157, 0.9558, 0.2486, -0.157, 0.896, 0.03634, 0.4426, 0.896, 0.03634, 0.4426, 0.896, 0.03634, 0.4426, 0.896, 0.03634, 0.4426, -0.9014, 0.2424, 0.3588, -0.9014, 0.2424, 0.3588, -0.9014, 0.2424, 0.3588, -0.9014, 0.2424, 0.3588, -0.1448, 0.9571, 0.2509, -0.145, 0.9574, 0.2498, -0.145, 0.9574, 0.2498, -0.1431, 0.9554, 0.2585, 0.9679, 0.1363, -0.211, 0.9679, 0.1363, -0.211, 0.9679, 0.1363, -0.211, 0.9679, 0.1363, -0.211, 0.8749, 0.2016, 0.4403, 0.8749, 0.2016, 0.4403, 0.8749, 0.2016, 0.4403, 0.8749, 0.2016, 0.4403, 0.1305, 0.1791, 0.9751, 0.1303, 0.1798, 0.975, 0.1303, 0.1798, 0.975, 0.1322, 0.1744, 0.9758, -0.08019, -0.0546, -0.9953, -0.08019, -0.0546, -0.9953, -0.08019, -0.0546, -0.9953, -0.08019, -0.0546, -0.9953, -0.1061, 0.07333, -0.9916, -0.1061, 0.07333, -0.9916, -0.1061, 0.07333, -0.9916, -0.1061, 0.07333, -0.9916, -0.1625, 0.9867, -0.003364, -0.1625, 0.9867, -0.003364, -0.1625, 0.9867, -0.003364, -0.1625, 0.9867, -0.003364, -0.9673, 0.2526, 0.02138, -0.9673, 0.2526, 0.02138, -0.9673, 0.2526, 0.02138, -0.9673, 0.2526, 0.02138, -0.9987, -0.05044, -0.008451, -0.9987, -0.05044, -0.008451, -0.9987, -0.05044, -0.008451, -0.9987, -0.05044, -0.008451, 0.02209, 0.353, -0.9353, 0.02209, 0.353, -0.9353, 0.02209, 0.353, -0.9353, 0.02209, 0.353, -0.9353, -0.152, 0.9879, 0.03042, -0.1564, 0.9873, 0.02875, -0.1508, 0.9881, 0.03088, -0.3851, 0.8994, -0.2068, -0.3851, 0.8994, -0.2068, -0.3851, 0.8994, -0.2068, -0.8691, 0.4548, -0.1945, -0.8691, 0.4548, -0.1945, -0.8691, 0.4548, -0.1945, -0.07194, 0.5831, -0.8092, -0.07194, 0.5831, -0.8092, -0.07194, 0.5831, -0.8092, -0.07194, 0.5831, -0.8092, -0.142, 0.8863, -0.4409, -0.142, 0.8863, -0.4409, -0.142, 0.8863, -0.4409, -0.142, 0.8863, -0.4409, -0.1573, 0.9871, 0.02841, -0.1564, 0.9873, 0.02875, -0.152, 0.9879, 0.03042, -0.1573, 0.9871, 0.02841, -1.0, -1e-07, 0.0, -1.0, -1e-07, 0.0, -1.0, -5.334e-07, 0.0, -1.0, -5.334e-07, 0.0, -1.0, -5.334e-07, 0.0, -1.0, -5.334e-07, 0.0, -1.0, -5.334e-07, 0.0, -1.0, -5.334e-07, 0.0, 0.7104, 0.4716, 0.5224, 0.7104, 0.4716, 0.5224, 0.7104, 0.4716, 0.5224, 0.7104, 0.4716, 0.5224, 0.7104, 0.4716, 0.5224, 0.7104, 0.4716, 0.5224, 0.5111, 0.2112, 0.8332, 0.5111, 0.2112, 0.8332, 0.5111, 0.2112, 0.8332, 0.5111, 0.2112, 0.8332, 0.2764, 0.6465, 0.7111, 0.2764, 0.6465, 0.7111, 0.2764, 0.6465, 0.7111, 0.2764, 0.6465, 0.7111, 0.001562, 0.897, 0.4421, 0.001562, 0.897, 0.4421, 0.001562, 0.897, 0.4421, 0.001562, 0.897, 0.4421, 0.5886, -0.1096, 0.801, 0.5886, -0.1096, 0.801, 0.5886, -0.1096, 0.801, 0.5886, -0.1096, 0.801, 0.9802, -0.1417, 0.1386, 0.9802, -0.1417, 0.1386, 0.9802, -0.1417, 0.1386, 0.9802, -0.1417, 0.1386, 0.9966, 0.03534, 0.07466, 0.9966, 0.03535, 0.07466, 0.9966, 0.03535, 0.07466, 0.9966, 0.03534, 0.07466, 0.9966, 0.03534, 0.07466, 0.9966, 0.03534, 0.07466, 0.9966, 0.03534, 0.07466, 0.9966, 0.03534, 0.07466, 0.9966, 0.03534, 0.07466, 0.9966, 0.03534, 0.07466, 0.9966, 0.03534, 0.07466, 0.9966, 0.03534, 0.07466, 0.9948, 0.1009, -0.01441, 0.9948, 0.1009, -0.01441, 0.9948, 0.1009, -0.01441, 0.9948, 0.1009, -0.01441, 0.989, -0.0841, 0.1214, 0.9899, -0.08405, 0.1145, 0.9899, -0.08405, 0.1145, 0.989, -0.0841, 0.1214, 0.9974, 0.009707, 0.07196, 0.9974, 0.009707, 0.07196, 0.9974, 0.009707, 0.07196, 0.9974, 0.009707, 0.07196, 0.9882, -0.08414, 0.1283, 0.989, -0.0841, 0.1214, 0.989, -0.0841, 0.1214, 0.9882, -0.08414, 0.1283, 0.9966, 0.03534, 0.07466, 0.9966, 0.03534, 0.07466, 0.9966, 0.03534, 0.07466, 0.9966, 0.03534, 0.07466, 0.9877, -0.02067, 0.1552, 0.9877, -0.02067, 0.1552, 0.9877, -0.02067, 0.1552, 0.9877, -0.02067, 0.1552, 0.9926, 0.08013, 0.09115, 0.9926, 0.08013, 0.09115, 0.9926, 0.08013, 0.09115, 0.9926, 0.08013, 0.09115, 0.9926, 0.08013, 0.09115, 0.9926, 0.08013, 0.09115, 0.9926, 0.08013, 0.09115, 0.03355, -0.999, -0.02854, 0.03355, -0.999, -0.02854, 0.03355, -0.999, -0.02854, 0.03355, -0.999, -0.02854, 0.121, 0.07226, -0.99, 0.121, 0.07226, -0.99, 0.121, 0.07226, -0.99, 0.121, 0.07226, -0.99, -0.111, -0.2683, 0.9569, -0.111, -0.2683, 0.9569, -0.111, -0.2683, 0.9569, -0.111, -0.2683, 0.9569, -0.09154, -0.5058, 0.8578, -0.09154, -0.5058, 0.8578, -0.09154, -0.5058, 0.8578, -0.09154, -0.5058, 0.8578, 0.06416, -0.9564, -0.2849, 0.06416, -0.9564, -0.2849, 0.06416, -0.9564, -0.2849, 0.06416, -0.9564, -0.2849, 0.09749, -0.8014, -0.5901, 0.09749, -0.8014, -0.5901, 0.09749, -0.8014, -0.5901, 0.09749, -0.8014, -0.5901, -0.03357, -0.876, 0.4812, -0.03357, -0.876, 0.4812, -0.03357, -0.876, 0.4812, -0.03357, -0.876, 0.4812, 0.8821, 0.3615, 0.302, 0.8821, 0.3615, 0.302, 0.8821, 0.3615, 0.302, 0.8821, 0.3615, 0.302, -0.3902, 0.8614, 0.3252, -0.3898, 0.8642, 0.3182, -0.3902, 0.8613, 0.3253, -0.3902, 0.8613, 0.3253, 0.3662, 0.8831, 0.2934, 0.3662, 0.8831, 0.2934, 0.3662, 0.8831, 0.2934, 0.3662, 0.8831, 0.2934, -0.8808, 0.3447, 0.3246, -0.8808, 0.3447, 0.3246, -0.8808, 0.3447, 0.3246, -0.8808, 0.3447, 0.3246, 0.3665, 0.8734, 0.3207, 0.3665, 0.8752, 0.3159, 0.3665, 0.8753, 0.3155, 0.3665, 0.8753, 0.3155, 0.3224, 0.2351, 0.9169, 0.3224, 0.2351, 0.9169, 0.3224, 0.2351, 0.9169, 0.3224, 0.2351, 0.9169, 0.02251, 0.5813, -0.8133, 0.02224, 0.5798, -0.8144, 0.02224, 0.5798, -0.8144, 0.02402, 0.5898, -0.8072, 0.2802, 0.9088, -0.3093, 0.2802, 0.9088, -0.3093, 0.2802, 0.9088, -0.3093, 0.2802, 0.9088, -0.3093, 0.2359, -0.3355, 0.912, 0.2359, -0.3355, 0.912, 0.2359, -0.3355, 0.912, 0.2359, -0.3355, 0.912, -0.3888, 0.8704, 0.3021, -0.3888, 0.8704, 0.3021, -0.3888, 0.8704, 0.3021, -0.3888, 0.8704, 0.3021, -0.1625, 0.9867, -0.003364, -0.1625, 0.9867, -0.003364, -0.1625, 0.9867, -0.003364, -0.1625, 0.9867, -0.003364, -0.09901, 0.04504, -0.9941, -0.09901, 0.04504, -0.9941, -0.09901, 0.04504, -0.9941, -0.09901, 0.04504, -0.9941, -0.07326, -0.1035, -0.9919, -0.07326, -0.1035, -0.9919, -0.07326, -0.1035, -0.9919, -0.07326, -0.1035, -0.9919, 0.1356, 0.1642, 0.9771, 0.1327, 0.1729, 0.976, 0.1354, 0.1649, 0.977, 0.1356, 0.1642, 0.9771, -0.1394, 0.9513, 0.275, -0.1394, 0.9513, 0.275, -0.1394, 0.9513, 0.275, -0.1394, 0.9513, 0.275, -0.3111, 0.9329, 0.1816, -0.3111, 0.9329, 0.1816, -0.3111, 0.9329, 0.1816, -0.3111, 0.9329, 0.1816, -0.4151, 0.2154, 0.8839, -0.4151, 0.2154, 0.8839, -0.4151, 0.2154, 0.8839, -0.4151, 0.2154, 0.8839, -0.362, 0.882, 0.3016, -0.362, 0.882, 0.3016, -0.362, 0.882, 0.3016, -0.362, 0.882, 0.3016, -0.3423, 0.8653, -0.3663, -0.3423, 0.8653, -0.3663, -0.3423, 0.8653, -0.3663, -0.3423, 0.8653, -0.3663, -0.3685, 0.8702, 0.3272, -0.3667, 0.8735, 0.3203, -0.3686, 0.8699, 0.3278, -0.3686, 0.8699, 0.3278, 0.3334, 0.8836, 0.3288, 0.3318, 0.888, 0.3184, 0.3317, 0.8884, 0.3173, 0.3317, 0.8884, 0.3173, 0.3476, 0.8939, 0.2829, 0.3476, 0.8939, 0.2829, 0.3476, 0.8939, 0.2829, 0.3476, 0.8939, 0.2829, 0.9973, -0.007431, 0.0733, 0.9975, -0.006137, 0.06984, 0.9978, -0.004892, 0.06652, 0.9973, -0.007431, 0.0733, -0.9973, -0.04218, 0.05969, -0.9973, -0.04218, 0.05969, -0.9973, -0.04218, 0.05969, -0.9973, -0.04218, 0.05969, -0.9978, 0.004843, -0.06638, -0.9978, 0.004843, -0.06638, -0.9978, 0.004843, -0.06638, -0.9978, 0.004843, -0.06638, 0.4561, -0.826, -0.3313, 0.4561, -0.826, -0.3313, 0.4561, -0.826, -0.3313, 0.4561, -0.826, -0.3313, -0.9973, -0.04218, 0.05969, -0.9973, -0.04218, 0.05969, -0.9973, -0.04218, 0.05969, -0.9973, -0.04218, 0.05969, 0.9973, -0.007431, 0.0733, 0.9973, -0.007382, 0.07317, 0.9975, -0.006137, 0.06984, 0.9973, -0.007431, 0.0733, -0.07541, 0.3472, -0.9348, -0.07541, 0.3472, -0.9348, -0.07541, 0.3472, -0.9348, -0.07541, 0.3472, -0.9348, 0.2359, -0.3355, 0.912, 0.2359, -0.3355, 0.912, 0.2359, -0.3355, 0.912, 0.2359, -0.3355, 0.912, -0.348, -0.3337, 0.8761, -0.348, -0.3337, 0.8761, -0.348, -0.3337, 0.8761, -0.348, -0.3337, 0.8761, 0.2359, -0.3355, 0.912, 0.2359, -0.3355, 0.912, 0.2359, -0.3355, 0.912, 0.2359, -0.3355, 0.912, -0.3653, 0.9004, 0.2364, -0.3653, 0.9004, 0.2364, -0.3653, 0.9004, 0.2364, -0.3653, 0.9004, 0.2364, 0.9975, -0.006137, 0.06984, 0.9973, -0.007382, 0.07317, 0.9978, -0.004843, 0.06638, 0.9978, -0.004843, 0.06638, 0.3335, 0.8834, 0.3293, 0.3335, 0.8834, 0.3293, 0.3318, 0.888, 0.3184, 0.3334, 0.8836, 0.3288, 0.2359, -0.3355, 0.912, 0.2359, -0.3355, 0.912, 0.2359, -0.3355, 0.912, 0.2359, -0.3355, 0.912, 0.2757, 0.9043, -0.326, 0.2757, 0.9043, -0.326, 0.2757, 0.9043, -0.326, 0.2757, 0.9043, -0.326, 0.02409, 0.5902, -0.8069, 0.02251, 0.5813, -0.8133, 0.02402, 0.5898, -0.8072, 0.02409, 0.5902, -0.8069, 0.3665, 0.8714, 0.3261, 0.3665, 0.8714, 0.3261, 0.3665, 0.8752, 0.3159, 0.3665, 0.8734, 0.3207, 0.322, 0.2107, 0.923, 0.322, 0.2099, 0.9232, 0.3219, 0.2048, 0.9244, 0.322, 0.2107, 0.923, -0.348, -0.3337, 0.8761, -0.348, -0.3337, 0.8761, -0.348, -0.3337, 0.8761, -0.348, -0.3337, 0.8761, 0.1554, 0.348, -0.9245, 0.1554, 0.348, -0.9245, 0.1554, 0.348, -0.9245, 0.1554, 0.348, -0.9245, -0.3476, -0.8939, -0.2829, -0.3476, -0.8939, -0.2829, -0.3476, -0.8939, -0.2829, -0.3476, -0.8939, -0.2829, -0.3665, 0.8739, 0.3193, -0.3665, 0.8739, 0.3193, -0.3667, 0.8735, 0.3203, -0.3685, 0.8702, 0.3272, -0.4152, 0.1965, 0.8883, -0.4152, 0.1965, 0.8883, -0.4152, 0.1965, 0.8883, -0.4152, 0.1965, 0.8883, -0.0944, 0.02685, -0.9952, -0.0944, 0.02685, -0.9952, -0.0944, 0.02685, -0.9952, -0.0944, 0.02685, -0.9952, -0.3898, 0.8644, 0.3177, -0.3898, 0.8644, 0.3177, -0.3898, 0.8642, 0.3182, -0.3902, 0.8614, 0.3252, -0.1625, 0.9867, -0.003364, -0.1625, 0.9867, -0.003364, -0.1625, 0.9867, -0.003364, -0.1625, 0.9867, -0.003364, -0.07789, -0.07093, -0.9944, -0.07789, -0.07093, -0.9944, -0.07789, -0.07093, -0.9944, -0.07789, -0.07093, -0.9944, 0.1327, 0.1729, 0.976, 0.1305, 0.1791, 0.9751, 0.1322, 0.1744, 0.9758, 0.1354, 0.1649, 0.977, -0.1429, 0.9551, 0.2594, -0.1448, 0.9571, 0.2509, -0.1431, 0.9554, 0.2585, -0.1429, 0.9551, 0.2594, -0.3111, 0.9329, 0.1816, -0.3111, 0.9329, 0.1816, -0.3111, 0.9329, 0.1816, -0.3111, 0.9329, 0.1816, -0.348, -0.3337, 0.8761, -0.348, -0.3337, 0.8761, -0.348, -0.3337, 0.8761, -0.348, -0.3337, 0.8761, -0.3446, 0.8716, -0.3487, -0.3446, 0.8716, -0.3487, -0.3447, 0.8718, -0.3481, -0.3446, 0.8716, -0.3486, 0.8285, 0.2102, -0.5191, 0.8285, 0.2102, -0.5191, 0.8285, 0.2102, -0.5191, 0.8285, 0.2102, -0.5191, 0.1554, 0.348, -0.9245, 0.1554, 0.348, -0.9245, 0.1554, 0.348, -0.9245, 0.1554, 0.348, -0.9245, 0.1554, 0.348, -0.9245, 0.1554, 0.348, -0.9245, 0.1554, 0.348, -0.9245, 0.1554, 0.348, -0.9245, -0.07541, 0.3472, -0.9348, -0.07541, 0.3472, -0.9348, -0.07541, 0.3472, -0.9348, -0.07541, 0.3472, -0.9348, -0.07541, 0.3472, -0.9348, -0.07541, 0.3472, -0.9348, -0.07541, 0.3472, -0.9348, -0.07541, 0.3472, -0.9348, -0.8027, 0.1943, -0.5638, -0.8027, 0.1943, -0.5638, -0.8027, 0.1943, -0.5638, -0.8027, 0.1943, -0.5638, -0.9978, 0.004843, -0.06638, -0.9978, 0.004843, -0.06638, -0.9978, 0.004843, -0.06638, -0.9978, 0.004843, -0.06638, 0.9978, -0.004843, 0.06638, 0.9978, -0.004843, 0.06638, 0.9978, -0.004843, 0.06638, 0.9978, -0.004843, 0.06638, 0.9978, -0.004892, 0.06652, 0.9975, -0.006137, 0.06984, 0.9978, -0.004843, 0.06638, 0.9978, -0.004843, 0.06638, 0.4134, 0.8341, 0.3652, 0.4134, 0.8341, 0.3652, 0.4134, 0.8341, 0.3652, 0.4134, 0.8341, 0.3652, 0.3653, -0.9004, -0.2364, 0.3653, -0.9004, -0.2364, 0.3653, -0.9004, -0.2364, 0.3653, -0.9004, -0.2364, -0.4561, 0.826, 0.3313, -0.4561, 0.826, 0.3313, -0.4561, 0.826, 0.3313, -0.4561, 0.826, 0.3313, -0.9978, 0.004843, -0.06638, -0.9978, 0.004843, -0.06638, -0.9978, 0.004843, -0.06638, -0.9978, 0.004843, -0.06638, -0.4134, -0.8341, -0.3652, -0.4134, -0.8341, -0.3652, -0.4134, -0.8341, -0.3652, -0.4134, -0.8341, -0.3652, -0.8959, -0.3025, 0.3254, -0.8959, -0.3025, 0.3254, -0.8959, -0.3025, 0.3254, -0.8959, -0.3025, 0.3254, 0.3277, -0.8986, 0.2919, 0.3277, -0.8986, 0.2919, 0.3277, -0.8986, 0.2919, 0.3277, -0.8986, 0.2919, 0.2877, -0.9158, -0.2802, 0.2877, -0.9158, -0.2802, 0.2877, -0.9158, -0.2802, 0.2877, -0.9158, -0.2802, -0.3446, -0.8717, -0.3485, -0.3457, -0.8747, -0.3396, -0.3457, -0.8747, -0.3396, -0.3447, -0.8718, -0.3481, -0.348, 0.3337, 0.8761, -0.348, 0.3337, 0.8761, -0.348, 0.3337, 0.8761, -0.348, 0.3337, 0.8761, 0.8578, -0.5113, -0.05248, 0.8578, -0.5113, -0.05248, 0.8578, -0.5113, -0.05248, 0.8578, -0.5113, -0.05248, 0.8902, -0.3407, 0.3025, 0.8902, -0.3407, 0.3025, 0.8902, -0.3407, 0.3025, 0.8902, -0.3407, 0.3025, 0.9795, -0.1868, -0.07543, 0.9795, -0.1868, -0.07543, 0.9795, -0.1868, -0.07543, 0.9795, -0.1868, -0.07543, 0.01771, -0.554, -0.8323, 0.01771, -0.554, -0.8323, 0.01771, -0.554, -0.8323, 0.01771, -0.554, -0.8323, -0.892, -0.3819, -0.242, -0.892, -0.3819, -0.242, -0.892, -0.3819, -0.242, -0.892, -0.3819, -0.242, 0.322, -0.2099, 0.9232, 0.3219, -0.2048, 0.9244, 0.3217, -0.1987, 0.9257, 0.3217, -0.1987, 0.9257, -0.4147, -0.2508, 0.8747, -0.4147, -0.2508, 0.8747, -0.4147, -0.2508, 0.8747, -0.4147, -0.2508, 0.8747, -0.1423, -0.9505, 0.2761, -0.1438, -0.9498, 0.2778, -0.1438, -0.9498, 0.2778, -0.137, -0.953, 0.2702, -0.02913, -0.9996, -0.007094, -0.02913, -0.9996, -0.007094, -0.02913, -0.9996, -0.007094, -0.02913, -0.9996, -0.007094, -0.1423, -0.9505, 0.2761, -0.137, -0.953, 0.2702, -0.1362, -0.9534, 0.2694, -0.1362, -0.9534, 0.2694, 0.1252, 0.06769, -0.9898, 0.1252, 0.06769, -0.9898, 0.1252, 0.06769, -0.9898, 0.1252, 0.06769, -0.9898, -0.9698, 0.01008, 0.2438, -0.9698, 0.01008, 0.2438, -0.9698, 0.01008, 0.2438, -0.9698, 0.01008, 0.2438, -0.946, -0.2494, 0.2073, -0.946, -0.2494, 0.2073, -0.946, -0.2494, 0.2073, -0.946, -0.2494, 0.2073, -0.3111, -0.9329, 0.1816, -0.3111, -0.9329, 0.1816, -0.3111, -0.9329, 0.1816, -0.3111, -0.9329, 0.1816, 0.9558, -0.2486, -0.157, 0.9558, -0.2486, -0.157, 0.9558, -0.2486, -0.157, 0.9558, -0.2486, -0.157, 0.896, -0.03634, 0.4426, 0.896, -0.03634, 0.4426, 0.896, -0.03634, 0.4426, 0.896, -0.03634, 0.4426, -0.9014, -0.2424, 0.3588, -0.9014, -0.2424, 0.3588, -0.9014, -0.2424, 0.3588, -0.9014, -0.2424, 0.3588, -0.1448, -0.9571, 0.2509, -0.1431, -0.9554, 0.2585, -0.145, -0.9574, 0.2498, -0.145, -0.9574, 0.2498, 0.9679, -0.1363, -0.211, 0.9679, -0.1363, -0.211, 0.9679, -0.1363, -0.211, 0.9679, -0.1363, -0.211, 0.8749, -0.2016, 0.4403, 0.8749, -0.2016, 0.4403, 0.8749, -0.2016, 0.4403, 0.8749, -0.2016, 0.4403, 0.1305, -0.1792, 0.9751, 0.1322, -0.1744, 0.9758, 0.1303, -0.1798, 0.975, 0.1303, -0.1798, 0.975, -0.08019, 0.0546, -0.9953, -0.08019, 0.0546, -0.9953, -0.08019, 0.0546, -0.9953, -0.08019, 0.0546, -0.9953, -0.1061, -0.07333, -0.9916, -0.1061, -0.07333, -0.9916, -0.1061, -0.07333, -0.9916, -0.1061, -0.07333, -0.9916, -0.1625, -0.9867, -0.003364, -0.1625, -0.9867, -0.003364, -0.1625, -0.9867, -0.003364, -0.1625, -0.9867, -0.003364, -0.9673, -0.2526, 0.02138, -0.9673, -0.2526, 0.02138, -0.9673, -0.2526, 0.02138, -0.9673, -0.2526, 0.02138, -0.9987, 0.05044, -0.008451, -0.9987, 0.05044, -0.008451, -0.9987, 0.05044, -0.008451, -0.9987, 0.05044, -0.008451, 0.02209, -0.353, -0.9353, 0.02209, -0.353, -0.9353, 0.02209, -0.353, -0.9353, 0.02209, -0.353, -0.9353, -0.152, -0.9879, 0.03042, -0.1508, -0.9881, 0.03088, -0.1564, -0.9873, 0.02875, -0.3851, -0.8994, -0.2068, -0.3851, -0.8994, -0.2068, -0.3851, -0.8994, -0.2068, -0.8691, -0.4548, -0.1945, -0.8691, -0.4548, -0.1945, -0.8691, -0.4548, -0.1945, -0.07194, -0.5831, -0.8092, -0.07194, -0.5831, -0.8092, -0.07194, -0.5831, -0.8092, -0.07194, -0.5831, -0.8092, -0.142, -0.8863, -0.4409, -0.142, -0.8863, -0.4409, -0.142, -0.8863, -0.4409, -0.142, -0.8863, -0.4409, -0.1573, -0.9871, 0.02841, -0.1573, -0.9871, 0.02841, -0.152, -0.9879, 0.03042, -0.1564, -0.9873, 0.02875, -1.0, -1e-07, 0.0, -1.0, 3.333e-07, 0.0, -1.0, 3.333e-07, 0.0, -1.0, 3.333e-07, 0.0, -1.0, 3.333e-07, 0.0, -1.0, 3.333e-07, 0.0, -1.0, 3.333e-07, 0.0, -1.0, -1e-07, 0.0, 0.7104, -0.4716, 0.5224, 0.7104, -0.4716, 0.5224, 0.7104, -0.4716, 0.5224, 0.7104, -0.4716, 0.5224, 0.7104, -0.4716, 0.5224, 0.7104, -0.4716, 0.5224, 0.5111, -0.2112, 0.8332, 0.5111, -0.2112, 0.8332, 0.5111, -0.2112, 0.8332, 0.5111, -0.2112, 0.8332, 0.2764, -0.6465, 0.7111, 0.2764, -0.6465, 0.7111, 0.2764, -0.6465, 0.7111, 0.2764, -0.6465, 0.7111, 0.001562, -0.897, 0.4421, 0.001562, -0.897, 0.4421, 0.001562, -0.897, 0.4421, 0.001562, -0.897, 0.4421, 0.5886, 0.1096, 0.801, 0.5886, 0.1096, 0.801, 0.5886, 0.1096, 0.801, 0.5886, 0.1096, 0.801, 0.9802, 0.1417, 0.1386, 0.9802, 0.1417, 0.1386, 0.9802, 0.1417, 0.1386, 0.9802, 0.1417, 0.1386, 0.9966, -0.03534, 0.07466, 0.9966, -0.03534, 0.07466, 0.9966, -0.03535, 0.07466, 0.9966, -0.03535, 0.07466, 0.9966, -0.03534, 0.07466, 0.9966, -0.03534, 0.07466, 0.9966, -0.03534, 0.07466, 0.9966, -0.03534, 0.07466, 0.9966, -0.03534, 0.07466, 0.9966, -0.03534, 0.07466, 0.9966, -0.03534, 0.07466, 0.9966, -0.03534, 0.07466, 0.9948, -0.1009, -0.01441, 0.9948, -0.1009, -0.01441, 0.9948, -0.1009, -0.01441, 0.9948, -0.1009, -0.01441, 0.989, 0.0841, 0.1214, 0.989, 0.0841, 0.1214, 0.9899, 0.08405, 0.1145, 0.9899, 0.08405, 0.1145, 0.9974, -0.009707, 0.07196, 0.9974, -0.009707, 0.07196, 0.9974, -0.009707, 0.07196, 0.9974, -0.009707, 0.07196, 0.9882, 0.08414, 0.1283, 0.9882, 0.08414, 0.1283, 0.989, 0.0841, 0.1214, 0.989, 0.0841, 0.1214, 0.9966, -0.03534, 0.07466, 0.9966, -0.03534, 0.07466, 0.9966, -0.03534, 0.07466, 0.9966, -0.03534, 0.07466, 0.9877, 0.02067, 0.1552, 0.9877, 0.02067, 0.1552, 0.9877, 0.02067, 0.1552, 0.9877, 0.02067, 0.1552, 0.9926, -0.08013, 0.09115, 0.9926, -0.08013, 0.09115, 0.9926, -0.08013, 0.09115, 0.9926, -0.08013, 0.09115, 0.9926, -0.08013, 0.09115, 0.9926, -0.08013, 0.09115, 0.9926, -0.08013, 0.09115, 0.03355, 0.999, -0.02854, 0.03355, 0.999, -0.02854, 0.03355, 0.999, -0.02854, 0.03355, 0.999, -0.02854, 0.121, -0.07226, -0.99, 0.121, -0.07226, -0.99, 0.121, -0.07226, -0.99, 0.121, -0.07226, -0.99, -0.111, 0.2683, 0.9569, -0.111, 0.2683, 0.9569, -0.111, 0.2683, 0.9569, -0.111, 0.2683, 0.9569, -0.09154, 0.5058, 0.8578, -0.09154, 0.5058, 0.8578, -0.09154, 0.5058, 0.8578, -0.09154, 0.5058, 0.8578, 0.06416, 0.9564, -0.2849, 0.06416, 0.9564, -0.2849, 0.06416, 0.9564, -0.2849, 0.06416, 0.9564, -0.2849, 0.09749, 0.8014, -0.5901, 0.09749, 0.8014, -0.5901, 0.09749, 0.8014, -0.5901, 0.09749, 0.8014, -0.5901, -0.03357, 0.876, 0.4812, -0.03357, 0.876, 0.4812, -0.03357, 0.876, 0.4812, -0.03357, 0.876, 0.4812, 0.8821, -0.3615, 0.302, 0.8821, -0.3615, 0.302, 0.8821, -0.3615, 0.302, 0.8821, -0.3615, 0.302, -0.3902, -0.8614, 0.3252, -0.3902, -0.8613, 0.3253, -0.3902, -0.8613, 0.3253, -0.3898, -0.8642, 0.3182, 0.3662, -0.8831, 0.2934, 0.3662, -0.8831, 0.2934, 0.3662, -0.8831, 0.2934, 0.3662, -0.8831, 0.2934, -0.8808, -0.3447, 0.3246, -0.8808, -0.3447, 0.3246, -0.8808, -0.3447, 0.3246, -0.8808, -0.3447, 0.3246, 0.3665, -0.8734, 0.3207, 0.3665, -0.8753, 0.3155, 0.3665, -0.8753, 0.3155, 0.3665, -0.8752, 0.3159, 0.3224, -0.2351, 0.9169, 0.3224, -0.2351, 0.9169, 0.3224, -0.2351, 0.9169, 0.3224, -0.2351, 0.9169, 0.02251, -0.5813, -0.8133, 0.02402, -0.5898, -0.8072, 0.02224, -0.5798, -0.8144, 0.02224, -0.5798, -0.8144, 0.2802, -0.9088, -0.3093, 0.2802, -0.9088, -0.3093, 0.2802, -0.9088, -0.3093, 0.2802, -0.9088, -0.3093, 0.2359, 0.3355, 0.912, 0.2359, 0.3355, 0.912, 0.2359, 0.3355, 0.912, 0.2359, 0.3355, 0.912, -0.3888, -0.8704, 0.3021, -0.3888, -0.8704, 0.3021, -0.3888, -0.8704, 0.3021, -0.3888, -0.8704, 0.3021, -0.1625, -0.9867, -0.003364, -0.1625, -0.9867, -0.003364, -0.1625, -0.9867, -0.003364, -0.1625, -0.9867, -0.003364, -0.09901, -0.04504, -0.9941, -0.09901, -0.04504, -0.9941, -0.09901, -0.04504, -0.9941, -0.09901, -0.04504, -0.9941, -0.07326, 0.1035, -0.9919, -0.07326, 0.1035, -0.9919, -0.07326, 0.1035, -0.9919, -0.07326, 0.1035, -0.9919, 0.1356, -0.1642, 0.9771, 0.1356, -0.1642, 0.9771, 0.1354, -0.1649, 0.977, 0.1327, -0.1729, 0.976, -0.1394, -0.9513, 0.275, -0.1394, -0.9513, 0.275, -0.1394, -0.9513, 0.275, -0.1394, -0.9513, 0.275, -0.3111, -0.9329, 0.1816, -0.3111, -0.9329, 0.1816, -0.3111, -0.9329, 0.1816, -0.3111, -0.9329, 0.1816, -0.4151, -0.2154, 0.8839, -0.4151, -0.2154, 0.8839, -0.4151, -0.2154, 0.8839, -0.4151, -0.2154, 0.8839, -0.362, -0.882, 0.3016, -0.362, -0.882, 0.3016, -0.362, -0.882, 0.3016, -0.362, -0.882, 0.3016, -0.3423, -0.8653, -0.3663, -0.3423, -0.8653, -0.3663, -0.3423, -0.8653, -0.3663, -0.3423, -0.8653, -0.3663, -0.3685, -0.8702, 0.3272, -0.3686, -0.8699, 0.3278, -0.3686, -0.8699, 0.3278, -0.3667, -0.8735, 0.3203, 0.3334, -0.8836, 0.3288, 0.3317, -0.8884, 0.3173, 0.3317, -0.8884, 0.3173, 0.3318, -0.888, 0.3184, 0.3476, -0.8939, 0.2829, 0.3476, -0.8939, 0.2829, 0.3476, -0.8939, 0.2829, 0.3476, -0.8939, 0.2829, 0.9973, 0.007431, 0.0733, 0.9973, 0.007431, 0.0733, 0.9978, 0.004892, 0.06652, 0.9975, 0.006137, 0.06984, -0.9973, 0.04218, 0.05969, -0.9973, 0.04218, 0.05969, -0.9973, 0.04218, 0.05969, -0.9973, 0.04218, 0.05969, -0.9978, -0.004843, -0.06638, -0.9978, -0.004843, -0.06638, -0.9978, -0.004843, -0.06638, -0.9978, -0.004843, -0.06638, 0.4561, 0.826, -0.3313, 0.4561, 0.826, -0.3313, 0.4561, 0.826, -0.3313, 0.4561, 0.826, -0.3313, -0.9973, 0.04218, 0.05969, -0.9973, 0.04218, 0.05969, -0.9973, 0.04218, 0.05969, -0.9973, 0.04218, 0.05969, 0.9973, 0.007431, 0.0733, 0.9973, 0.007431, 0.0733, 0.9975, 0.006137, 0.06984, 0.9973, 0.007382, 0.07317, -0.07541, -0.3472, -0.9348, -0.07541, -0.3472, -0.9348, -0.07541, -0.3472, -0.9348, -0.07541, -0.3472, -0.9348, 0.2359, 0.3355, 0.912, 0.2359, 0.3355, 0.912, 0.2359, 0.3355, 0.912, 0.2359, 0.3355, 0.912, -0.348, 0.3337, 0.8761, -0.348, 0.3337, 0.8761, -0.348, 0.3337, 0.8761, -0.348, 0.3337, 0.8761, 0.2359, 0.3355, 0.912, 0.2359, 0.3355, 0.912, 0.2359, 0.3355, 0.912, 0.2359, 0.3355, 0.912, -0.3653, -0.9004, 0.2364, -0.3653, -0.9004, 0.2364, -0.3653, -0.9004, 0.2364, -0.3653, -0.9004, 0.2364, 0.9975, 0.006137, 0.06984, 0.9978, 0.004843, 0.06638, 0.9978, 0.004843, 0.06638, 0.9973, 0.007382, 0.07317, 0.3335, -0.8834, 0.3293, 0.3334, -0.8836, 0.3288, 0.3318, -0.888, 0.3184, 0.3335, -0.8834, 0.3293, 0.2359, 0.3355, 0.912, 0.2359, 0.3355, 0.912, 0.2359, 0.3355, 0.912, 0.2359, 0.3355, 0.912, 0.2757, -0.9043, -0.326, 0.2757, -0.9043, -0.326, 0.2757, -0.9043, -0.326, 0.2757, -0.9043, -0.326, 0.02409, -0.5902, -0.8069, 0.02409, -0.5902, -0.8069, 0.02402, -0.5898, -0.8072, 0.02251, -0.5813, -0.8133, 0.3665, -0.8714, 0.3261, 0.3665, -0.8734, 0.3207, 0.3665, -0.8752, 0.3159, 0.3665, -0.8714, 0.3261, 0.322, -0.2107, 0.923, 0.322, -0.2107, 0.923, 0.3219, -0.2048, 0.9244, 0.322, -0.2099, 0.9232, -0.348, 0.3337, 0.8761, -0.348, 0.3337, 0.8761, -0.348, 0.3337, 0.8761, -0.348, 0.3337, 0.8761, 0.1554, -0.348, -0.9245, 0.1554, -0.348, -0.9245, 0.1554, -0.348, -0.9245, 0.1554, -0.348, -0.9245, -0.3476, 0.8939, -0.2829, -0.3476, 0.8939, -0.2829, -0.3476, 0.8939, -0.2829, -0.3476, 0.8939, -0.2829, -0.3665, -0.8739, 0.3193, -0.3685, -0.8702, 0.3272, -0.3667, -0.8735, 0.3203, -0.3665, -0.8739, 0.3193, -0.4152, -0.1965, 0.8883, -0.4152, -0.1965, 0.8883, -0.4152, -0.1965, 0.8883, -0.4152, -0.1965, 0.8883, -0.0944, -0.02685, -0.9952, -0.0944, -0.02685, -0.9952, -0.0944, -0.02685, -0.9952, -0.0944, -0.02685, -0.9952, -0.3898, -0.8644, 0.3177, -0.3902, -0.8614, 0.3252, -0.3898, -0.8642, 0.3182, -0.3898, -0.8644, 0.3177, -0.1625, -0.9867, -0.003364, -0.1625, -0.9867, -0.003364, -0.1625, -0.9867, -0.003364, -0.1625, -0.9867, -0.003364, -0.07789, 0.07093, -0.9944, -0.07789, 0.07093, -0.9944, -0.07789, 0.07093, -0.9944, -0.07789, 0.07093, -0.9944, 0.1327, -0.1729, 0.976, 0.1354, -0.1649, 0.977, 0.1322, -0.1744, 0.9758, 0.1305, -0.1792, 0.9751, -0.1429, -0.9551, 0.2594, -0.1429, -0.9551, 0.2594, -0.1431, -0.9554, 0.2585, -0.1448, -0.9571, 0.2509, -0.3111, -0.9329, 0.1816, -0.3111, -0.9329, 0.1816, -0.3111, -0.9329, 0.1816, -0.3111, -0.9329, 0.1816, -0.348, 0.3337, 0.8761, -0.348, 0.3337, 0.8761, -0.348, 0.3337, 0.8761, -0.348, 0.3337, 0.8761, -0.3446, -0.8716, -0.3487, -0.3446, -0.8717, -0.3485, -0.3447, -0.8718, -0.3481, -0.3446, -0.8716, -0.3487, 0.8285, -0.2102, -0.5191, 0.8285, -0.2102, -0.5191, 0.8285, -0.2102, -0.5191, 0.8285, -0.2102, -0.5191, 0.1554, -0.348, -0.9245, 0.1554, -0.348, -0.9245, 0.1554, -0.348, -0.9245, 0.1554, -0.348, -0.9245, 0.1554, -0.348, -0.9245, 0.1554, -0.348, -0.9245, 0.1554, -0.348, -0.9245, 0.1554, -0.348, -0.9245, -0.07541, -0.3472, -0.9348, -0.07541, -0.3472, -0.9348, -0.07541, -0.3472, -0.9348, -0.07541, -0.3472, -0.9348, -0.07541, -0.3472, -0.9348, -0.07541, -0.3472, -0.9348, -0.07541, -0.3472, -0.9348, -0.07541, -0.3472, -0.9348, -0.8027, -0.1943, -0.5638, -0.8027, -0.1943, -0.5638, -0.8027, -0.1943, -0.5638, -0.8027, -0.1943, -0.5638, -0.9978, -0.004843, -0.06638, -0.9978, -0.004843, -0.06638, -0.9978, -0.004843, -0.06638, -0.9978, -0.004843, -0.06638, 0.9978, 0.004843, 0.06638, 0.9978, 0.004843, 0.06638, 0.9978, 0.004843, 0.06638, 0.9978, 0.004843, 0.06638, 0.9978, 0.004892, 0.06652, 0.9978, 0.004843, 0.06638, 0.9978, 0.004843, 0.06638, 0.9975, 0.006137, 0.06984, 0.4134, -0.8341, 0.3652, 0.4134, -0.8341, 0.3652, 0.4134, -0.8341, 0.3652, 0.4134, -0.8341, 0.3652, 0.3653, 0.9004, -0.2364, 0.3653, 0.9004, -0.2364, 0.3653, 0.9004, -0.2364, 0.3653, 0.9004, -0.2364, -0.4561, -0.826, 0.3313, -0.4561, -0.826, 0.3313, -0.4561, -0.826, 0.3313, -0.4561, -0.826, 0.3313, -0.9978, -0.004843, -0.06638, -0.9978, -0.004843, -0.06638, -0.9978, -0.004843, -0.06638, -0.9978, -0.004843, -0.06638, -0.4134, 0.8341, -0.3652, -0.4134, 0.8341, -0.3652, -0.4134, 0.8341, -0.3652, -0.4134, 0.8341, -0.3652])] * 3)])

# ---- objects
ob_light = bpy.data.objects.new('Light', light_light)
ob_camera = bpy.data.objects.new('Camera', cam_camera)
ob_cube = bpy.data.objects.new('Cube', me_cube_001)
ob_light_001 = bpy.data.objects.new('Light.001', light_light_001)
ob_camera_001 = bpy.data.objects.new('Camera.001', cam_camera_001)
ob_empty = bpy.data.objects.new('Empty', None)

# ---- transforms, parenting, visibility, modifiers, constraints
ob_light.location = (4.076, 1.005, 5.904)
ob_light.rotation_euler = (0.6503, 0.05522, 1.866)
ob_light.lock_rotations_4d = False
ob_light.empty_display_type = 'ARROWS'
ob_light.color = (0.0, 0.0, 0.0, 0.0)
ob_light.lineart.crease_threshold = 0.0
ob_camera.location = (7.359, -6.926, 4.958)
ob_camera.rotation_euler = (1.109, 0.0, 0.8149)
ob_camera.lock_rotations_4d = False
ob_camera.empty_display_type = 'ARROWS'
ob_camera.color = (0.0, 0.0, 0.0, 0.0)
ob_camera.display_type = 'WIRE'
ob_camera.lineart.crease_threshold = 0.0
ob_cube.location = (0.0, 0.0, 0.0)
ob_cube.rotation_euler = (-1.629e-07, 0.0, 0.0)
ob_cube.color = (0.8, 0.8, 0.8, 1.0)
ob_light_001.location = (4.076, 1.005, 5.904)
ob_light_001.rotation_euler = (0.6503, 0.05522, 1.866)
ob_light_001.color = (0.8, 0.8, 0.8, 1.0)
ob_camera_001.location = (7.359, -6.926, 4.958)
ob_camera_001.rotation_euler = (1.109, -8.585e-08, 0.8149)
ob_camera_001.color = (0.8, 0.8, 0.8, 1.0)
ob_empty.location = (0.0, -4.752, 0.9998)
ob_empty.rotation_euler = (1.571, 5.96e-08, 1.571)
ob_empty.color = (0.8, 0.8, 0.8, 1.0)

# ---- collection membership
col_collection.objects.link(ob_light)
col_collection.objects.link(ob_camera)
col_collection.objects.link(ob_cube)
col_collection.objects.link(ob_light_001)
col_collection.objects.link(ob_camera_001)
col_collection.objects.link(ob_empty)

# ---- scene / render settings (as saved in the file)
scene.camera = ob_camera
scene.frame_start = 1; scene.frame_end = 250; scene.frame_set(1)
scene.render.engine = 'BLENDER_EEVEE_NEXT'
bpy.context.view_layer.update()
